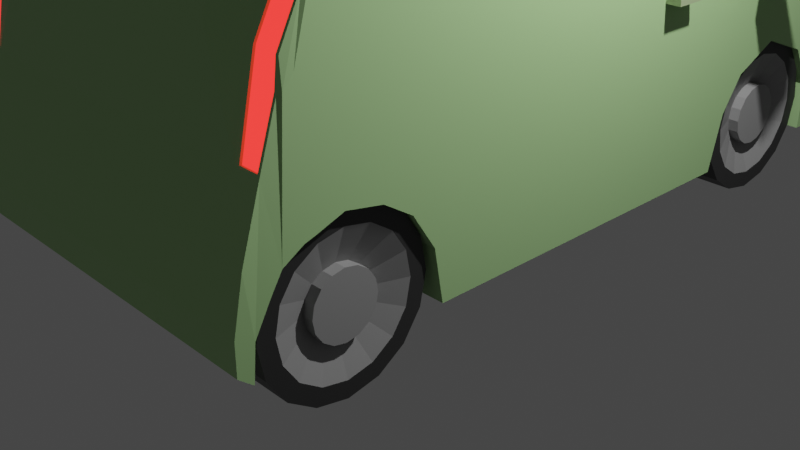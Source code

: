 # Source: Car.blend  (saved by Blender 2.82.7; exported with 4.5.12 LTS)
import bpy
from mathutils import Matrix  # noqa: F401  (used for matrix-valued properties, if any)

bpy.ops.wm.read_factory_settings(use_empty=True)
scene = bpy.context.scene
scene.name = 'Scene'

# ---- collections
col_collection = bpy.data.collections.new('Collection'); scene.collection.children.link(col_collection)

# ---- images (referenced by path relative to the original .blend; pixels are not part of the script)
import os
ASSET_DIR = os.environ.get("B2B_ASSET_DIR", "")  # directory of the original .blend (textures are referenced by path, not embedded)
HERE = os.path.dirname(os.path.abspath(__file__))  # packed textures are extracted next to this script under _unpacked/

def load_image(name, relpath, width, height, colorspace="sRGB"):
    """Load a texture the original file referenced (path relative to the .blend, or extracted next to this script)."""
    p = next((c for c in (os.path.join(HERE, relpath), os.path.join(ASSET_DIR, relpath)) if relpath and os.path.exists(c)), "")
    if p:
        img = bpy.data.images.load(p, check_existing=True)
        img.name = name
    else:  # same state as the original file: an image datablock whose file is absent (Cycles renders it pink)
        img = bpy.data.images.new(name, width, height)
        img.source = "FILE"
        img.filepath = "//" + (relpath or name)
    img.colorspace_settings.name = colorspace
    return img
img_thignitexture_bmp = load_image('ThigniTexture.bmp', 'ThigniTexture.bmp', 1024, 1024, 'sRGB')
img_licenceplate_png = load_image('LicencePlate.png', 'LicencePlate.png', 1024, 1024, 'sRGB')

# ---- materials (node trees are filled in below, after node groups)
mat_material_001 = bpy.data.materials.new('Material.001')
mat_material_001.use_transparent_shadow = False
mat_material_002 = bpy.data.materials.new('Material.002')
mat_material_002.use_transparent_shadow = False
mat_material_003 = bpy.data.materials.new('Material.003')
mat_material_003.use_transparent_shadow = False
mat_material_004 = bpy.data.materials.new('Material.004')
mat_material_004.use_transparent_shadow = False
mat_material_005 = bpy.data.materials.new('Material.005')
mat_material_005.use_transparent_shadow = False
mat_material_006 = bpy.data.materials.new('Material.006')
mat_material_006.use_transparent_shadow = False
mat_material_007 = bpy.data.materials.new('Material.007')
mat_material_007.use_transparent_shadow = False
mat_material_008 = bpy.data.materials.new('Material.008')
mat_material_008.use_transparent_shadow = False
mat_material_009 = bpy.data.materials.new('Material.009')
mat_material_009.use_transparent_shadow = False
mat_material_011 = bpy.data.materials.new('Material.011')
mat_material_011.use_transparent_shadow = False
mat_material_012 = bpy.data.materials.new('Material.012')
mat_material_012.use_transparent_shadow = False
mat_material_010 = bpy.data.materials.new('Material.010')
mat_material_010.use_transparent_shadow = False

# ---- material node trees
mat_material_001.use_nodes = True; mat_material_001.node_tree.nodes.clear()
_N = mat_material_001.node_tree.nodes; _L = mat_material_001.node_tree.links
n0 = _N.new('ShaderNodeOutputMaterial'); n0.name = 'Material Output'; n0.location = (300, 300)
n1 = _N.new('ShaderNodeBsdfPrincipled'); n1.name = 'Principled BSDF'; n1.location = (10, 300)
n1.distribution = 'GGX'
n1.subsurface_method = 'BURLEY'
n1.inputs[0].default_value = (0.402, 0.6514, 0.2874, 1.0)
n1.inputs[3].default_value = 1.45
n1.inputs[27].default_value = (0.0, 0.0, 0.0, 1.0)
n1.inputs[28].default_value = 1.0
_L.new(n1.outputs[0], n0.inputs[0])
n0.is_active_output = True
mat_material_002.use_nodes = True; mat_material_002.node_tree.nodes.clear()
_N = mat_material_002.node_tree.nodes; _L = mat_material_002.node_tree.links
n0 = _N.new('ShaderNodeOutputMaterial'); n0.name = 'Material Output'; n0.location = (300, 300)
n1 = _N.new('ShaderNodeBsdfPrincipled'); n1.name = 'Principled BSDF'; n1.location = (10, 300)
n1.distribution = 'GGX'
n1.subsurface_method = 'BURLEY'
n1.inputs[0].default_value = (0.2389, 0.3408, 0.3506, 1.0)
n1.inputs[2].default_value = 0.15
n1.inputs[3].default_value = 1.45
n1.inputs[27].default_value = (0.05497, 0.05497, 0.05497, 1.0)
n1.inputs[28].default_value = 1.0
_L.new(n1.outputs[0], n0.inputs[0])
n0.is_active_output = True
mat_material_003.use_nodes = True; mat_material_003.node_tree.nodes.clear()
_N = mat_material_003.node_tree.nodes; _L = mat_material_003.node_tree.links
n0 = _N.new('ShaderNodeOutputMaterial'); n0.name = 'Material Output'; n0.location = (300, 300)
n1 = _N.new('ShaderNodeBsdfPrincipled'); n1.name = 'Principled BSDF'; n1.location = (10, 300)
n1.distribution = 'GGX'
n1.subsurface_method = 'BURLEY'
n1.inputs[0].default_value = (0.402, 0.6514, 0.2874, 1.0)
n1.inputs[3].default_value = 1.45
n1.inputs[27].default_value = (0.0, 0.0, 0.0, 1.0)
n1.inputs[28].default_value = 1.0
_L.new(n1.outputs[0], n0.inputs[0])
n0.is_active_output = True
mat_material_004.use_nodes = True; mat_material_004.node_tree.nodes.clear()
_N = mat_material_004.node_tree.nodes; _L = mat_material_004.node_tree.links
n0 = _N.new('ShaderNodeOutputMaterial'); n0.name = 'Material Output'; n0.location = (300, 300)
n1 = _N.new('ShaderNodeEmission'); n1.name = 'Emission'; n1.location = (10, 300)
n1.inputs[0].default_value = (0.559, 0.6879, 1.0, 1.0)
n1.inputs[1].default_value = 5.0
_L.new(n1.outputs[0], n0.inputs[0])
n0.is_active_output = True
mat_material_005.use_nodes = True; mat_material_005.node_tree.nodes.clear()
_N = mat_material_005.node_tree.nodes; _L = mat_material_005.node_tree.links
n0 = _N.new('ShaderNodeOutputMaterial'); n0.name = 'Material Output'; n0.location = (300, 300)
n1 = _N.new('ShaderNodeEmission'); n1.name = 'Emission'; n1.location = (10, 300)
n1.inputs[0].default_value = (1.0, 0.01869, 0.01598, 1.0)
n1.inputs[1].default_value = 3.1
_L.new(n1.outputs[0], n0.inputs[0])
n0.is_active_output = True
mat_material_006.use_nodes = True; mat_material_006.node_tree.nodes.clear()
_N = mat_material_006.node_tree.nodes; _L = mat_material_006.node_tree.links
n0 = _N.new('ShaderNodeOutputMaterial'); n0.name = 'Material Output'; n0.location = (300, 300)
n1 = _N.new('ShaderNodeBsdfPrincipled'); n1.name = 'Principled BSDF'; n1.location = (10, 300)
n1.distribution = 'GGX'
n1.subsurface_method = 'BURLEY'
n1.inputs[0].default_value = (0.185, 0.1845, 0.1845, 1.0)
n1.inputs[3].default_value = 1.45
n1.inputs[27].default_value = (0.0, 0.0, 0.0, 1.0)
n1.inputs[28].default_value = 1.0
_L.new(n1.outputs[0], n0.inputs[0])
n0.is_active_output = True
mat_material_007.use_nodes = True; mat_material_007.node_tree.nodes.clear()
_N = mat_material_007.node_tree.nodes; _L = mat_material_007.node_tree.links
n0 = _N.new('ShaderNodeOutputMaterial'); n0.name = 'Material Output'; n0.location = (300, 300)
n1 = _N.new('ShaderNodeBsdfPrincipled'); n1.name = 'Principled BSDF'; n1.location = (10, 300)
n1.distribution = 'GGX'
n1.subsurface_method = 'BURLEY'
n1.inputs[3].default_value = 1.45
n1.inputs[27].default_value = (0.0, 0.0, 0.0, 1.0)
n1.inputs[28].default_value = 1.0
n2 = _N.new('ShaderNodeTexImage'); n2.name = 'Image Texture'; n2.location = (-280, 280)
n2.image = img_thignitexture_bmp
_L.new(n1.outputs[0], n0.inputs[0])
_L.new(n2.outputs[0], n1.inputs[0])
n0.is_active_output = True
mat_material_008.use_nodes = True; mat_material_008.node_tree.nodes.clear()
_N = mat_material_008.node_tree.nodes; _L = mat_material_008.node_tree.links
n0 = _N.new('ShaderNodeOutputMaterial'); n0.name = 'Material Output'; n0.location = (300, 300)
n1 = _N.new('ShaderNodeBsdfPrincipled'); n1.name = 'Principled BSDF'; n1.location = (10, 300)
n1.distribution = 'GGX'
n1.subsurface_method = 'BURLEY'
n1.inputs[0].default_value = (0.0331, 0.0331, 0.0331, 1.0)
n1.inputs[3].default_value = 1.45
n1.inputs[27].default_value = (0.0, 0.0, 0.0, 1.0)
n1.inputs[28].default_value = 1.0
_L.new(n1.outputs[0], n0.inputs[0])
n0.is_active_output = True
mat_material_009.use_nodes = True; mat_material_009.node_tree.nodes.clear()
_N = mat_material_009.node_tree.nodes; _L = mat_material_009.node_tree.links
n0 = _N.new('ShaderNodeOutputMaterial'); n0.name = 'Material Output'; n0.location = (300, 300)
n1 = _N.new('ShaderNodeBsdfPrincipled'); n1.name = 'Principled BSDF'; n1.location = (10, 300)
n1.distribution = 'GGX'
n1.subsurface_method = 'BURLEY'
n1.inputs[0].default_value = (0.2957, 0.2957, 0.2957, 1.0)
n1.inputs[3].default_value = 1.45
n1.inputs[27].default_value = (0.0, 0.0, 0.0, 1.0)
n1.inputs[28].default_value = 1.0
_L.new(n1.outputs[0], n0.inputs[0])
n0.is_active_output = True
mat_material_011.use_nodes = True; mat_material_011.node_tree.nodes.clear()
_N = mat_material_011.node_tree.nodes; _L = mat_material_011.node_tree.links
n0 = _N.new('ShaderNodeOutputMaterial'); n0.name = 'Material Output'; n0.location = (300, 300)
n1 = _N.new('ShaderNodeBsdfPrincipled'); n1.name = 'Principled BSDF'; n1.location = (10, 300)
n1.distribution = 'GGX'
n1.subsurface_method = 'BURLEY'
n1.inputs[0].default_value = (0.3613, 0.4621, 0.2462, 1.0)
n1.inputs[3].default_value = 1.45
n1.inputs[27].default_value = (0.0, 0.0, 0.0, 1.0)
n1.inputs[28].default_value = 1.0
_L.new(n1.outputs[0], n0.inputs[0])
n0.is_active_output = True
mat_material_012.use_nodes = True; mat_material_012.node_tree.nodes.clear()
_N = mat_material_012.node_tree.nodes; _L = mat_material_012.node_tree.links
n0 = _N.new('ShaderNodeOutputMaterial'); n0.name = 'Material Output'; n0.location = (300, 300)
n1 = _N.new('ShaderNodeBsdfPrincipled'); n1.name = 'Principled BSDF'; n1.location = (10, 300)
n1.distribution = 'GGX'
n1.subsurface_method = 'BURLEY'
n1.inputs[3].default_value = 1.45
n1.inputs[27].default_value = (0.0, 0.0, 0.0, 1.0)
n1.inputs[28].default_value = 1.0
_L.new(n1.outputs[0], n0.inputs[0])
n0.is_active_output = True
mat_material_010.use_nodes = True; mat_material_010.node_tree.nodes.clear()
_N = mat_material_010.node_tree.nodes; _L = mat_material_010.node_tree.links
n0 = _N.new('ShaderNodeOutputMaterial'); n0.name = 'Material Output'; n0.location = (300, 300)
n1 = _N.new('ShaderNodeBsdfPrincipled'); n1.name = 'Principled BSDF'; n1.location = (10, 300)
n1.distribution = 'GGX'
n1.subsurface_method = 'BURLEY'
n1.inputs[3].default_value = 1.45
n1.inputs[27].default_value = (0.0, 0.0, 0.0, 1.0)
n1.inputs[28].default_value = 1.0
n2 = _N.new('ShaderNodeTexImage'); n2.name = 'Image Texture'; n2.location = (-280, 280)
n2.image = img_licenceplate_png
_L.new(n1.outputs[0], n0.inputs[0])
_L.new(n2.outputs[0], n1.inputs[0])
n0.is_active_output = True

# ---- world
world_world = bpy.data.worlds.new('World'); scene.world = world_world
world_world.use_nodes = True; world_world.node_tree.nodes.clear()
_N = world_world.node_tree.nodes; _L = world_world.node_tree.links
n0 = _N.new('ShaderNodeOutputWorld'); n0.name = 'World Output'; n0.location = (300, 300)
n1 = _N.new('ShaderNodeBackground'); n1.name = 'Background'; n1.location = (10, 300)
n1.inputs[0].default_value = (0.05088, 0.05088, 0.05088, 1.0)
_L.new(n1.outputs[0], n0.inputs[0])
n0.is_active_output = True
world_world.color = (0.05088, 0.05088, 0.05088)
world_world.use_sun_shadow = False
world_world.sun_shadow_jitter_overblur = 0.0

# ---- cameras
cam_camera = bpy.data.cameras.new('Camera')
cam_camera.clip_end = 100.0
cam_camera.ortho_scale = 7.314

# ---- lights
light_light = bpy.data.lights.new('Light', 'POINT')
light_light.transmission_factor = 0.0
light_light.energy = 1000.0
light_light.shadow_soft_size = 0.1
light_light.shadow_maximum_resolution = 0.006
light_light.use_absolute_resolution = True

# ---- meshes
me_cube_001 = bpy.data.meshes.new('Cube.001')
me_cube_001.from_pydata([(0.0, -1.4, 0.4327), (0.0, -1.4, 4.433), (0.0, 2.3, 0.4327), (0.0, 2.3, 3.341), (1.3, -1.4, 0.4327), (1.3, -1.4, 4.433), (1.3, 2.4, 0.4327), (-7.451e-09, 3.213, 2.813), (0.0, 3.4, 0.4327), (1.3, 3.4, 0.4327), (1.204, 3.213, 2.812), (0.0, 4.006, 2.193), (0.0, 4.0, 0.4327), (1.3, 4.0, 0.4327), (1.335, 4.024, 2.147), (0.0, 4.4, 1.23), (0.0, 4.4, 0.4351), (1.3, 4.4, 0.4351), (1.3, 4.4, 1.23), (0.0, -2.4, 0.5327), (3.796e-06, -2.421, 4.185), (1.246, -2.421, 4.138), (1.3, -2.4, 0.5327), (0.0, -2.7, 0.5327), (7.451e-09, -2.7, 3.533), (1.3, -2.7, 0.5327), (0.0, -2.8, 0.5327), (-7.451e-09, -2.778, 3.377), (1.252, -2.778, 3.378), (1.3, -2.8, 0.5327), (0.0, -3.0, 0.5327), (0.0, -3.0, 2.933), (1.3, -3.0, 2.933), (1.3, -3.0, 0.5327), (0.0, -3.2, 0.5327), (0.0, -3.1, 2.033), (1.3, -3.1, 2.033), (1.3, -3.2, 0.5327), (0.0, -3.3, 0.5327), (0.0, -3.3, 1.433), (1.3, -3.3, 1.433), (1.3, -3.26, 0.5195), (0.0, -3.4, 0.6327), (0.0, -3.4, 0.9327), (1.3, -3.4, 0.9327), (1.3, -3.4, 0.6327), (0.0, 1.019, 0.4327), (-7.451e-09, 1.1, 4.232), (1.3, 1.019, 0.4327), (1.3, 1.019, 4.292), (0.0, -0.1904, 0.4327), (1.3, -0.1904, 4.462), (0.0, -0.1904, 4.462), (1.3, -0.1904, 0.4327), (1.3, 3.9, 1.391), (1.3, 3.3, 1.613), (1.3, 4.168, 0.4343), (1.3, 4.184, 0.9352), (1.3, 2.542, 1.019), (1.3, 2.784, 1.375), (1.3, -2.671, 1.484), (1.3, -2.971, 1.332), (1.3, -2.4, 1.582), (1.3, -1.404, 0.4331), (1.3, -3.231, 0.8637), (1.3, -2.771, 1.453), (1.3, -3.084, 1.14), (1.3, -1.502, 0.9644), (1.3, -1.737, 1.323), (1.3, -2.034, 1.512), (1.901, 2.309, 3.179), (2.0, 2.4, 0.4327), (2.0, 1.019, 0.4327), (2.0, -0.1995, 4.362), (2.0, -1.3, 4.335), (2.0, -1.4, 0.4327), (1.902, 3.214, 2.707), (1.95, 3.82, 2.144), (2.0, 4.4, 1.23), (2.0, 4.4, 0.4351), (2.0, 4.168, 0.4343), (1.951, -2.326, 4.007), (2.0, -2.598, 3.441), (1.955, -2.709, 3.197), (1.955, -2.902, 2.819), (1.955, -3.096, 2.058), (2.0, -3.231, 0.8637), (2.0, -3.26, 0.5195), (2.0, -3.3, 1.433), (2.0, -3.4, 0.9327), (2.0, -3.4, 0.6327), (2.0, -0.1904, 0.4327), (1.901, 1.101, 4.163), (2.0, 3.9, 1.391), (2.0, 3.3, 1.613), (2.0, 4.184, 0.9352), (2.0, 2.542, 1.019), (2.0, 2.784, 1.375), (2.0, -2.671, 1.484), (2.0, -2.971, 1.332), (2.0, -2.4, 1.582), (2.0, -1.404, 0.4331), (2.0, -2.771, 1.453), (2.0, -3.084, 1.14), (2.0, -1.502, 0.9644), (2.0, -1.737, 1.323), (2.0, -2.034, 1.512), (2.0, -1.2, 2.879), (2.0, -2.898, 2.579), (2.0, -2.7, 2.691), (1.955, -2.928, 2.58), (2.0, 2.301, 2.747), (2.0, -2.4, 2.689), (1.3, 3.46, 2.636), (2.0, 1.02, 2.758), (2.0, -0.1895, 2.769), (2.0, -2.8, 2.692), (0.0, 1.019, 4.292), (0.0, 2.3, 3.341), (0.0, 3.3, 2.763), (1.3, 3.3, 2.763), (1.196, 1.099, 4.232), (2.0, 2.889, 2.742), (2.0, 2.245, 3.081), (2.0, 0.9749, 4.116), (2.0, -0.1904, 4.462), (2.0, -1.4, 4.433), (2.0, 3.3, 2.638), (2.0, 2.3, 3.165), (2.0, 1.019, 4.209), (2.0, -1.4, 2.68), (2.0, 2.3, 2.647), (2.0, 1.019, 2.658), (2.0, -0.1904, 2.669), (-0.0036, 2.354, 3.362), (1.196, 2.354, 3.362), (1.201, 3.185, 2.77), (1.193, 1.072, 4.19), (1.898, 2.281, 3.137), (-0.0036, 1.072, 4.191), (-0.0036, 3.186, 2.772), (1.899, 3.186, 2.665), (1.898, 1.074, 4.121), (1.95, 2.245, 3.081), (1.95, 2.301, 2.747), (1.95, 0.9749, 4.116), (1.95, 1.02, 2.758), (1.95, -0.1995, 4.362), (1.95, -0.1895, 2.769), (1.95, -1.3, 4.335), (1.95, 2.889, 2.742), (1.95, -1.2, 2.879), (1.335, 4.144, 1.847), (-9.313e-10, 4.161, 1.814), (0.0, 4.167, 0.4337), (1.95, 3.947, 1.878), (2.0, 3.8, 2.181), (1.293, 4.006, 2.193), (1.3, 4.167, 1.8), (2.0, 3.967, 1.827), (1.947, 3.774, 2.124), (1.347, 3.975, 2.132), (1.347, 4.1, 1.82), (1.947, 3.901, 1.858), (1.3, 4.23, 1.644), (2.0, 4.085, 1.664), (0.0, 4.23, 1.644), (0.0, 4.23, 0.4341), (1.749, -3.089, 2.055), (1.756, -2.73, 3.221), (1.754, -2.922, 2.847), (1.98, -2.898, 2.818), (1.951, -2.685, 3.271), (1.98, -2.925, 2.58), (1.98, -3.1, 2.033), (1.724, -3.1, 2.033), (1.706, -2.704, 3.294), (1.73, -2.925, 2.849), (1.952, -2.878, 2.811), (1.952, -2.685, 3.19), (1.952, -2.905, 2.573), (1.952, -3.072, 2.05), (1.745, -3.065, 2.048), (1.753, -2.707, 3.214), (1.751, -2.899, 2.84), (0.0, 4.0, 2.207), (1.3, 4.0, 2.207), (0.0, 4.167, 1.8), (1.294, 4.161, 1.814), (1.35, 4.021, 2.152), (1.35, 4.146, 1.84), (1.292, 3.96, 2.174), (1.293, 4.115, 1.795), (-0.001321, 3.959, 2.174), (-0.001321, 4.115, 1.795), (1.334, 3.978, 2.128), (1.334, 4.098, 1.828), (1.3, -2.4, 4.183), (0.0, -2.4, 4.233), (0.0, -2.7, 3.533), (1.3, -2.8, 3.333), (0.0, -2.8, 3.333), (2.0, -2.298, 4.043), (1.951, -2.607, 3.445), (1.98, -2.698, 3.218), (1.732, -2.725, 3.248), (1.245, -2.655, 3.712), (-0.004578, -2.655, 3.712), (1.242, -2.376, 4.117), (1.248, -2.733, 3.357), (1.946, -2.465, 3.624), (-0.004574, -2.375, 4.164), (-0.004578, -2.732, 3.357), (1.946, -2.281, 3.987), (1.946, -2.64, 3.25), (1.701, -2.659, 3.273), (1.265, 3.31, 1.457), (1.265, 3.059, 1.407), (1.265, 2.846, 1.264), (1.265, 2.703, 1.051), (1.265, 2.653, 0.8), (1.265, 2.703, 0.5487), (1.265, 2.846, 0.3356), (1.265, 3.059, 0.1932), (1.265, 3.31, 0.1432), (1.265, 3.561, 0.1932), (1.265, 3.774, 0.3356), (1.265, 3.917, 0.5487), (1.265, 3.967, 0.8), (1.265, 3.917, 1.051), (1.265, 3.774, 1.264), (1.265, 3.561, 1.407), (1.935, 3.059, 1.407), (1.935, 3.31, 1.457), (1.935, 2.846, 1.264), (1.935, 2.703, 1.051), (1.935, 2.653, 0.8), (1.935, 2.703, 0.5487), (1.935, 2.846, 0.3356), (1.935, 3.059, 0.1932), (1.935, 3.31, 0.1432), (1.935, 3.561, 0.1932), (1.935, 3.774, 0.3356), (1.935, 3.917, 0.5487), (1.935, 3.967, 0.8), (1.935, 3.917, 1.051), (1.935, 3.774, 1.264), (1.935, 3.561, 1.407), (1.265, 2.994, 1.562), (1.265, 3.31, 1.625), (1.265, 2.727, 1.383), (1.265, 2.548, 1.116), (1.265, 2.485, 0.8), (1.265, 2.548, 0.4843), (1.265, 2.727, 0.2166), (1.265, 2.994, 0.0378), (1.265, 3.31, -0.025), (1.265, 3.626, 0.0378), (1.265, 3.893, 0.2166), (1.265, 4.072, 0.4843), (1.265, 4.135, 0.8), (1.265, 4.072, 1.116), (1.265, 3.893, 1.383), (1.265, 3.626, 1.562), (1.935, 2.994, 1.562), (1.935, 3.31, 1.625), (1.935, 2.727, 1.383), (1.935, 2.548, 1.116), (1.935, 2.485, 0.8), (1.935, 2.548, 0.4843), (1.935, 2.727, 0.2166), (1.935, 2.994, 0.0378), (1.935, 3.31, -0.025), (1.935, 3.626, 0.0378), (1.935, 3.893, 0.2166), (1.935, 4.072, 0.4843), (1.935, 4.135, 0.8), (1.935, 4.072, 1.116), (1.935, 3.893, 1.383), (1.935, 3.626, 1.562), (1.373, 3.187, 1.097), (1.373, 3.31, 1.122), (1.373, 3.082, 1.028), (1.373, 3.013, 0.9232), (1.373, 2.988, 0.8), (1.373, 3.013, 0.6768), (1.373, 3.082, 0.5724), (1.373, 3.187, 0.5027), (1.373, 3.31, 0.4782), (1.373, 3.433, 0.5027), (1.373, 3.538, 0.5724), (1.373, 3.607, 0.6768), (1.373, 3.632, 0.8), (1.373, 3.607, 0.9232), (1.373, 3.538, 1.028), (1.373, 3.433, 1.097), (1.821, 3.187, 1.097), (1.821, 3.31, 1.122), (1.821, 3.082, 1.028), (1.821, 3.013, 0.9232), (1.821, 2.988, 0.8), (1.821, 3.013, 0.6768), (1.821, 3.082, 0.5724), (1.821, 3.187, 0.5027), (1.821, 3.31, 0.4782), (1.821, 3.433, 0.5027), (1.821, 3.538, 0.5724), (1.821, 3.607, 0.6768), (1.821, 3.632, 0.8), (1.821, 3.607, 0.9232), (1.821, 3.538, 1.028), (1.821, 3.433, 1.097), (1.931, 3.187, 1.097), (1.931, 3.31, 1.122), (1.931, 3.082, 1.028), (1.931, 3.013, 0.9232), (1.931, 2.988, 0.8), (1.931, 3.013, 0.6768), (1.931, 3.082, 0.5724), (1.931, 3.187, 0.5027), (1.931, 3.31, 0.4782), (1.931, 3.433, 0.5027), (1.931, 3.538, 0.5724), (1.931, 3.607, 0.6768), (1.931, 3.632, 0.8), (1.931, 3.607, 0.9232), (1.931, 3.538, 1.028), (1.931, 3.433, 1.097), (1.263, 3.187, 1.097), (1.263, 3.31, 1.122), (1.263, 3.082, 1.028), (1.263, 3.013, 0.9232), (1.263, 2.988, 0.8), (1.263, 3.013, 0.6768), (1.263, 3.082, 0.5724), (1.263, 3.187, 0.5027), (1.263, 3.31, 0.4782), (1.263, 3.433, 0.5027), (1.263, 3.538, 0.5724), (1.263, 3.607, 0.6768), (1.263, 3.632, 0.8), (1.263, 3.607, 0.9232), (1.263, 3.538, 1.028), (1.263, 3.433, 1.097), (1.265, -2.357, 1.422), (1.265, -2.608, 1.372), (1.265, -2.821, 1.23), (1.265, -2.963, 1.017), (1.265, -3.013, 0.7657), (1.265, -2.963, 0.5144), (1.265, -2.821, 0.3013), (1.265, -2.608, 0.1589), (1.265, -2.357, 0.1089), (1.265, -2.105, 0.1589), (1.265, -1.892, 0.3013), (1.265, -1.75, 0.5144), (1.265, -1.7, 0.7657), (1.265, -1.75, 1.017), (1.265, -1.892, 1.23), (1.265, -2.105, 1.372), (1.935, -2.608, 1.372), (1.935, -2.357, 1.422), (1.935, -2.821, 1.23), (1.935, -2.963, 1.017), (1.935, -3.013, 0.7657), (1.935, -2.963, 0.5144), (1.935, -2.821, 0.3013), (1.935, -2.608, 0.1589), (1.935, -2.357, 0.1089), (1.935, -2.105, 0.1589), (1.935, -1.892, 0.3013), (1.935, -1.75, 0.5144), (1.935, -1.7, 0.7657), (1.935, -1.75, 1.017), (1.935, -1.892, 1.23), (1.935, -2.105, 1.372), (1.265, -2.672, 1.528), (1.265, -2.357, 1.591), (1.265, -2.94, 1.349), (1.265, -3.119, 1.081), (1.265, -3.182, 0.7657), (1.265, -3.119, 0.45), (1.265, -2.94, 0.1823), (1.265, -2.672, 0.003508), (1.265, -2.357, -0.05929), (1.265, -2.041, 0.003508), (1.265, -1.773, 0.1823), (1.265, -1.594, 0.45), (1.265, -1.532, 0.7657), (1.265, -1.594, 1.081), (1.265, -1.773, 1.349), (1.265, -2.041, 1.528), (1.935, -2.672, 1.528), (1.935, -2.357, 1.591), (1.935, -2.94, 1.349), (1.935, -3.119, 1.081), (1.935, -3.182, 0.7657), (1.935, -3.119, 0.45), (1.935, -2.94, 0.1823), (1.935, -2.672, 0.003508), (1.935, -2.357, -0.05929), (1.935, -2.041, 0.003508), (1.935, -1.773, 0.1823), (1.935, -1.594, 0.45), (1.935, -1.532, 0.7657), (1.935, -1.594, 1.081), (1.935, -1.773, 1.349), (1.935, -2.041, 1.528), (1.373, -2.48, 1.063), (1.373, -2.357, 1.088), (1.373, -2.584, 0.9933), (1.373, -2.654, 0.8889), (1.373, -2.678, 0.7657), (1.373, -2.654, 0.6426), (1.373, -2.584, 0.5382), (1.373, -2.48, 0.4684), (1.373, -2.357, 0.4439), (1.373, -2.233, 0.4684), (1.373, -2.129, 0.5381), (1.373, -2.059, 0.6426), (1.373, -2.035, 0.7657), (1.373, -2.059, 0.8889), (1.373, -2.129, 0.9933), (1.373, -2.233, 1.063), (1.821, -2.48, 1.063), (1.821, -2.357, 1.088), (1.821, -2.584, 0.9933), (1.821, -2.654, 0.8889), (1.821, -2.678, 0.7657), (1.821, -2.654, 0.6426), (1.821, -2.584, 0.5382), (1.821, -2.48, 0.4684), (1.821, -2.357, 0.4439), (1.821, -2.233, 0.4684), (1.821, -2.129, 0.5381), (1.821, -2.059, 0.6426), (1.821, -2.035, 0.7657), (1.821, -2.059, 0.8889), (1.821, -2.129, 0.9933), (1.821, -2.233, 1.063), (1.931, -2.48, 1.063), (1.931, -2.357, 1.088), (1.931, -2.584, 0.9933), (1.931, -2.654, 0.8889), (1.931, -2.678, 0.7657), (1.931, -2.654, 0.6426), (1.931, -2.584, 0.5382), (1.931, -2.48, 0.4684), (1.931, -2.357, 0.4439), (1.931, -2.233, 0.4684), (1.931, -2.129, 0.5381), (1.931, -2.059, 0.6426), (1.931, -2.035, 0.7657), (1.931, -2.059, 0.8889), (1.931, -2.129, 0.9933), (1.931, -2.233, 1.063), (1.263, -2.48, 1.063), (1.263, -2.357, 1.088), (1.263, -2.584, 0.9933), (1.263, -2.654, 0.8889), (1.263, -2.678, 0.7657), (1.263, -2.654, 0.6426), (1.263, -2.584, 0.5382), (1.263, -2.48, 0.4684), (1.263, -2.357, 0.4439), (1.263, -2.233, 0.4684), (1.263, -2.129, 0.5381), (1.263, -2.059, 0.6426), (1.263, -2.035, 0.7657), (1.263, -2.059, 0.8889), (1.263, -2.129, 0.9933), (1.263, -2.233, 1.063), (2.0, 1.02, 2.758), (1.95, 1.02, 2.758), (2.0, 0.9749, 4.116), (1.95, 0.9749, 4.116), (2.0, -0.1995, 4.362), (2.0, -0.1895, 2.769), (1.95, -0.1995, 4.362), (1.95, -0.1895, 2.769), (1.915, 1.315, 2.364), (1.915, 1.315, 2.484), (1.915, 1.435, 2.364), (1.915, 1.435, 2.484), (2.155, 1.315, 2.364), (2.155, 1.315, 2.424), (2.155, 1.435, 2.364), (2.155, 1.435, 2.484), (2.035, 1.435, 2.364), (2.035, 1.435, 2.484), (2.035, 1.315, 2.364), (2.035, 1.315, 2.484), (2.035, 1.675, 2.424), (2.155, 1.675, 2.424), (2.155, 1.675, 2.364), (2.035, 1.675, 2.364), (2.251, 2.831, 2.589), (2.225, 2.799, 2.723), (2.276, 2.92, 2.589), (2.26, 2.94, 2.726), (1.96, 2.98, 2.666), (1.976, 2.959, 2.529), (1.926, 2.839, 2.662), (1.952, 2.87, 2.528), (2.406, 2.97, 2.564), (2.301, 2.653, 2.481), (2.235, 2.733, 2.761), (2.375, 2.995, 2.774), (2.696, 2.911, 2.614), (2.719, 2.582, 2.6), (2.653, 2.662, 2.88), (2.665, 2.935, 2.825), (2.28, 2.65, 2.445), (2.2, 2.746, 2.781), (2.754, 2.569, 2.58), (2.675, 2.665, 2.916), (2.307, 2.677, 2.476), (2.241, 2.757, 2.755), (2.724, 2.606, 2.595), (2.658, 2.686, 2.874)], [(3, 118), (199, 24)], [(200, 32, 177, 205), (63, 4, 75, 101), (0, 4, 63, 22, 19), (50, 53, 4, 0), (51, 52, 1, 5), (186, 113, 127, 156), (6, 2, 8, 9), (70, 76, 141, 138), (166, 164, 18, 15), (9, 8, 12, 13), (119, 120, 113, 186, 185), (16, 15, 18, 17), (167, 166, 15, 16), (65, 60, 98, 102), (13, 12, 154, 167, 16, 17, 56), (5, 1, 198, 197), (45, 41, 87, 90), (23, 25, 29, 26), (22, 62, 60, 25), (19, 22, 25, 23), (26, 29, 33, 30), (81, 21, 208, 213), (25, 60, 65, 29), (32, 31, 35, 36), (201, 26, 30, 31), (200, 201, 31, 32), (29, 65, 61, 33), (34, 37, 41, 38), (33, 61, 66, 37), (30, 33, 37, 34), (31, 30, 34, 35), (39, 38, 42, 43), (35, 34, 38, 39), (36, 35, 39, 40), (37, 66, 64, 41), (45, 44, 43, 42), (40, 39, 43, 44), (66, 61, 99, 103), (38, 41, 45, 42), (76, 10, 136, 141), (2, 6, 48, 46), (41, 64, 86, 87), (50, 52, 117, 46), (0, 1, 52, 50), (49, 117, 52, 51), (46, 48, 53, 50), (40, 44, 89, 88), (73, 74, 149, 147), (56, 57, 54, 13), (54, 55, 9, 13), (55, 59, 58, 6, 9), (64, 66, 103, 86), (4, 53, 91, 75), (63, 67, 68, 69, 62, 22), (28, 176, 215, 209), (59, 55, 94, 97), (62, 69, 106, 100), (91, 133, 130, 75), (127, 94, 93, 156), (156, 93, 95, 80, 79, 78, 165, 159), (75, 130, 112, 100, 106, 105, 104, 101), (87, 86, 88, 89, 90), (71, 131, 132, 72), (72, 132, 133, 91), (99, 102, 116, 108), (98, 100, 112, 109), (86, 103, 174, 88), (103, 99, 108, 173, 174), (102, 98, 109, 116), (53, 48, 72, 91), (10, 7, 140, 136), (36, 40, 88, 174, 175), (5, 197, 202, 126), (61, 65, 102, 99), (47, 121, 137, 139), (54, 57, 95, 93), (17, 18, 78, 79), (60, 62, 100, 98), (44, 45, 90, 89), (57, 56, 80, 95), (155, 190, 162, 163), (67, 63, 101, 104), (21, 20, 211, 208), (55, 54, 93, 94), (32, 36, 175, 177), (68, 67, 104, 105), (6, 58, 96, 71), (48, 6, 71, 72), (49, 51, 125, 129), (69, 68, 105, 106), (58, 59, 97, 96), (51, 5, 126, 125), (56, 17, 79, 80), (127, 131, 71, 96, 97, 94), (145, 124, 474, 475), (112, 130, 126, 202), (173, 108, 171), (146, 148, 479, 473), (108, 116, 204, 171), (127, 113, 120), (116, 109, 82, 204), (109, 112, 202, 82), (123, 124, 145, 143), (7, 10, 120, 119), (121, 47, 117, 49), (76, 70, 128, 127), (70, 92, 129, 128), (10, 76, 127, 120), (92, 121, 49, 129), (74, 73, 125, 126), (123, 122, 127, 128), (124, 123, 128, 129), (73, 124, 129, 125), (107, 74, 126, 130), (122, 111, 131, 127), (114, 115, 133, 132), (115, 107, 130, 133), (111, 114, 132, 131), (134, 135, 136, 140), (135, 134, 139, 137), (135, 137, 142, 138), (136, 135, 138, 141), (121, 92, 142, 137), (92, 70, 138, 142), (143, 144, 150), (148, 146, 145, 147), (151, 148, 147, 149), (146, 144, 143, 145), (107, 115, 148, 151), (74, 107, 151, 149), (122, 123, 143, 150), (114, 111, 144, 146), (111, 122, 150, 144), (164, 158, 159, 165), (14, 152, 196, 195), (77, 189, 186, 156), (152, 188, 192, 196), (155, 77, 156, 159), (190, 155, 159, 158), (162, 161, 160, 163), (190, 189, 161, 162), (77, 155, 163, 160), (189, 77, 160, 161), (18, 164, 165, 78), (154, 187, 166, 167), (187, 158, 164, 166), (169, 170, 184, 183), (83, 84, 171, 204), (84, 110, 173, 171), (110, 85, 174, 173), (85, 168, 175, 174), (169, 83, 204, 205), (170, 169, 205, 177), (168, 170, 177, 175), (179, 183, 184, 182, 181, 180, 178), (168, 85, 181, 182), (110, 84, 178, 180), (170, 168, 182, 184), (83, 169, 183, 179), (85, 110, 180, 181), (84, 83, 179, 178), (157, 11, 185, 186), (153, 188, 158, 187), (152, 14, 189, 190), (14, 157, 186, 189), (188, 152, 190, 158), (193, 191, 192, 194), (195, 196, 192, 191), (157, 14, 195, 191), (188, 153, 194, 192), (11, 157, 191, 193), (20, 21, 197, 198), (28, 27, 201, 200), (21, 81, 202, 197), (81, 203, 82, 202), (203, 172, 204, 82), (176, 28, 200, 205), (172, 176, 205, 204), (208, 211, 207, 206), (206, 207, 212, 209), (208, 206, 210, 213), (206, 209, 215, 214, 210), (176, 172, 214, 215), (203, 81, 213, 210), (27, 28, 209, 212), (172, 203, 210, 214), (220, 219, 283, 284), (233, 232, 296, 297), (255, 256, 272, 271), (249, 248, 264, 265), (263, 249, 265, 279), (256, 257, 273, 272), (248, 250, 266, 264), (257, 258, 274, 273), (250, 251, 267, 266), (258, 259, 275, 274), (251, 252, 268, 267), (259, 260, 276, 275), (252, 253, 269, 268), (260, 261, 277, 276), (253, 254, 270, 269), (261, 262, 278, 277), (254, 255, 271, 270), (262, 263, 279, 278), (216, 217, 248, 249), (217, 218, 250, 248), (218, 219, 251, 250), (219, 220, 252, 251), (220, 221, 253, 252), (221, 222, 254, 253), (222, 223, 255, 254), (223, 224, 256, 255), (224, 225, 257, 256), (225, 226, 258, 257), (226, 227, 259, 258), (227, 228, 260, 259), (228, 229, 261, 260), (229, 230, 262, 261), (230, 231, 263, 262), (231, 216, 249, 263), (232, 233, 265, 264), (234, 232, 264, 266), (235, 234, 266, 267), (236, 235, 267, 268), (237, 236, 268, 269), (238, 237, 269, 270), (239, 238, 270, 271), (240, 239, 271, 272), (241, 240, 272, 273), (242, 241, 273, 274), (243, 242, 274, 275), (244, 243, 275, 276), (245, 244, 276, 277), (246, 245, 277, 278), (247, 246, 278, 279), (233, 247, 279, 265), (287, 286, 334, 335), (308, 309, 325, 324), (246, 247, 311, 310), (232, 234, 298, 296), (221, 220, 284, 285), (247, 233, 297, 311), (234, 235, 299, 298), (222, 221, 285, 286), (235, 236, 300, 299), (223, 222, 286, 287), (236, 237, 301, 300), (224, 223, 287, 288), (237, 238, 302, 301), (225, 224, 288, 289), (238, 239, 303, 302), (226, 225, 289, 290), (239, 240, 304, 303), (227, 226, 290, 291), (240, 241, 305, 304), (228, 227, 291, 292), (241, 242, 306, 305), (229, 228, 292, 293), (242, 243, 307, 306), (230, 229, 293, 294), (217, 216, 281, 280), (243, 244, 308, 307), (231, 230, 294, 295), (218, 217, 280, 282), (244, 245, 309, 308), (216, 231, 295, 281), (219, 218, 282, 283), (245, 246, 310, 309), (312, 314, 315, 316, 317, 318, 319, 320, 321, 322, 323, 324, 325, 326, 327, 313), (301, 302, 318, 317), (309, 310, 326, 325), (302, 303, 319, 318), (310, 311, 327, 326), (303, 304, 320, 319), (297, 296, 312, 313), (311, 297, 313, 327), (304, 305, 321, 320), (296, 298, 314, 312), (305, 306, 322, 321), (298, 299, 315, 314), (306, 307, 323, 322), (299, 300, 316, 315), (307, 308, 324, 323), (300, 301, 317, 316), (328, 329, 343, 342, 341, 340, 339, 338, 337, 336, 335, 334, 333, 332, 331, 330), (295, 294, 342, 343), (288, 287, 335, 336), (280, 281, 329, 328), (281, 295, 343, 329), (289, 288, 336, 337), (282, 280, 328, 330), (290, 289, 337, 338), (283, 282, 330, 331), (291, 290, 338, 339), (284, 283, 331, 332), (292, 291, 339, 340), (285, 284, 332, 333), (293, 292, 340, 341), (286, 285, 333, 334), (294, 293, 341, 342), (348, 347, 411, 412), (361, 360, 424, 425), (383, 384, 400, 399), (377, 376, 392, 393), (391, 377, 393, 407), (384, 385, 401, 400), (376, 378, 394, 392), (385, 386, 402, 401), (378, 379, 395, 394), (386, 387, 403, 402), (379, 380, 396, 395), (387, 388, 404, 403), (380, 381, 397, 396), (388, 389, 405, 404), (381, 382, 398, 397), (389, 390, 406, 405), (382, 383, 399, 398), (390, 391, 407, 406), (344, 345, 376, 377), (345, 346, 378, 376), (346, 347, 379, 378), (347, 348, 380, 379), (348, 349, 381, 380), (349, 350, 382, 381), (350, 351, 383, 382), (351, 352, 384, 383), (352, 353, 385, 384), (353, 354, 386, 385), (354, 355, 387, 386), (355, 356, 388, 387), (356, 357, 389, 388), (357, 358, 390, 389), (358, 359, 391, 390), (359, 344, 377, 391), (360, 361, 393, 392), (362, 360, 392, 394), (363, 362, 394, 395), (364, 363, 395, 396), (365, 364, 396, 397), (366, 365, 397, 398), (367, 366, 398, 399), (368, 367, 399, 400), (369, 368, 400, 401), (370, 369, 401, 402), (371, 370, 402, 403), (372, 371, 403, 404), (373, 372, 404, 405), (374, 373, 405, 406), (375, 374, 406, 407), (361, 375, 407, 393), (415, 414, 462, 463), (436, 437, 453, 452), (374, 375, 439, 438), (360, 362, 426, 424), (349, 348, 412, 413), (375, 361, 425, 439), (362, 363, 427, 426), (350, 349, 413, 414), (363, 364, 428, 427), (351, 350, 414, 415), (364, 365, 429, 428), (352, 351, 415, 416), (365, 366, 430, 429), (353, 352, 416, 417), (366, 367, 431, 430), (354, 353, 417, 418), (367, 368, 432, 431), (355, 354, 418, 419), (368, 369, 433, 432), (356, 355, 419, 420), (369, 370, 434, 433), (357, 356, 420, 421), (370, 371, 435, 434), (358, 357, 421, 422), (345, 344, 409, 408), (371, 372, 436, 435), (359, 358, 422, 423), (346, 345, 408, 410), (372, 373, 437, 436), (344, 359, 423, 409), (347, 346, 410, 411), (373, 374, 438, 437), (440, 442, 443, 444, 445, 446, 447, 448, 449, 450, 451, 452, 453, 454, 455, 441), (429, 430, 446, 445), (437, 438, 454, 453), (430, 431, 447, 446), (438, 439, 455, 454), (431, 432, 448, 447), (425, 424, 440, 441), (439, 425, 441, 455), (432, 433, 449, 448), (424, 426, 442, 440), (433, 434, 450, 449), (426, 427, 443, 442), (434, 435, 451, 450), (427, 428, 444, 443), (435, 436, 452, 451), (428, 429, 445, 444), (456, 457, 471, 470, 469, 468, 467, 466, 465, 464, 463, 462, 461, 460, 459, 458), (423, 422, 470, 471), (416, 415, 463, 464), (408, 409, 457, 456), (409, 423, 471, 457), (417, 416, 464, 465), (410, 408, 456, 458), (418, 417, 465, 466), (411, 410, 458, 459), (419, 418, 466, 467), (412, 411, 459, 460), (420, 419, 467, 468), (413, 412, 460, 461), (421, 420, 468, 469), (414, 413, 461, 462), (422, 421, 469, 470), (474, 476, 478, 475), (477, 472, 473, 479), (114, 146, 473, 472), (124, 73, 476, 474), (148, 115, 477, 479), (147, 145, 475, 478), (115, 114, 472, 477), (73, 147, 478, 476), (480, 481, 483, 482), (488, 489, 492, 495), (486, 487, 485, 484), (490, 491, 481, 480), (488, 486, 484, 490), (489, 483, 481, 491), (487, 489, 491, 485), (482, 488, 490, 480), (484, 485, 491, 490), (482, 483, 489, 488), (495, 492, 493, 494), (487, 486, 494, 493), (489, 487, 493, 492), (486, 488, 495, 494), (502, 500, 499, 497), (501, 503, 496, 498), (500, 501, 498, 499), (503, 502, 497, 496), (499, 498, 504, 507), (503, 501, 500, 502), (507, 504, 508, 511), (496, 497, 513, 512), (497, 499, 507, 513), (498, 496, 512, 504), (514, 515, 511, 508), (506, 510, 519, 517), (513, 507, 511, 515), (504, 512, 514, 508), (506, 505, 512, 513), (509, 510, 515, 514), (510, 506, 513, 515), (505, 509, 514, 512), (516, 517, 519, 518), (505, 506, 517, 516), (509, 505, 516, 518), (510, 509, 518, 519)])
me_cube_001.polygons.foreach_set('material_index', [0, 0, 0, 0, 0, 0, 0, 2, 0, 0, 0, 0, 0, 0, 0, 0, 0, 0, 0, 0, 0, 0, 0, 0, 0, 0, 0, 0, 0, 0, 0, 0, 0, 0, 0, 0, 0, 0, 0, 2, 0, 0, 0, 0, 0, 0, 0, 2, 0, 0, 0, 0, 0, 0, 0, 0, 0, 0, 0, 0, 0, 0, 0, 0, 0, 0, 0, 0, 0, 0, 2, 0, 0, 0, 2, 0, 0, 0, 0, 0, 0, 0, 0, 0, 0, 0, 0, 0, 0, 0, 0, 0, 0, 0, 2, 0, 0, 1, 0, 0, 0, 0, 2, 2, 2, 2, 2, 2, 2, 2, 2, 2, 2, 2, 0, 0, 0, 0, 1, 1, 1, 1, 2, 2, 1, 1, 1, 1, 0, 2, 2, 0, 0, 0, 5, 0, 5, 0, 0, 3, 0, 0, 0, 0, 0, 0, 0, 0, 0, 0, 0, 0, 0, 0, 4, 0, 0, 0, 0, 0, 0, 5, 5, 5, 5, 5, 6, 6, 5, 5, 5, 0, 0, 0, 0, 0, 0, 0, 1, 1, 1, 1, 0, 0, 0, 0, 8, 8, 7, 7, 7, 7, 7, 7, 7, 7, 7, 7, 7, 7, 7, 7, 7, 7, 7, 7, 7, 7, 7, 7, 7, 7, 7, 7, 7, 7, 7, 7, 7, 7, 7, 7, 7, 7, 7, 7, 7, 7, 7, 7, 7, 7, 7, 7, 7, 7, 8, 8, 8, 8, 8, 8, 8, 8, 8, 8, 8, 8, 8, 8, 8, 8, 8, 8, 8, 8, 8, 8, 8, 8, 8, 8, 8, 8, 8, 8, 8, 8, 8, 8, 8, 8, 8, 8, 8, 8, 8, 8, 8, 8, 8, 8, 8, 8, 8, 8, 8, 8, 8, 8, 8, 8, 8, 8, 8, 8, 8, 8, 8, 8, 8, 8, 7, 7, 7, 7, 7, 7, 7, 7, 7, 7, 7, 7, 7, 7, 7, 7, 7, 7, 7, 7, 7, 7, 7, 7, 7, 7, 7, 7, 7, 7, 7, 7, 7, 7, 7, 7, 7, 7, 7, 7, 7, 7, 7, 7, 7, 7, 7, 7, 8, 8, 8, 8, 8, 8, 8, 8, 8, 8, 8, 8, 8, 8, 8, 8, 8, 8, 8, 8, 8, 8, 8, 8, 8, 8, 8, 8, 8, 8, 8, 8, 8, 8, 8, 8, 8, 8, 8, 8, 8, 8, 8, 8, 8, 8, 8, 8, 8, 8, 8, 8, 8, 8, 8, 8, 8, 8, 8, 8, 8, 8, 8, 8, 2, 0, 0, 2, 0, 1, 0, 2, 9, 9, 9, 9, 9, 9, 9, 9, 9, 9, 9, 9, 9, 9, 0, 0, 0, 0, 0, 0, 0, 0, 0, 0, 0, 0, 0, 0, 0, 0, 0, 0, 10, 0, 0, 0])
_uv = me_cube_001.uv_layers.new(name='UVMap')
_uv.uv.foreach_set('vector', [0.625, 0.75, 0.625, 0.75, 0.625, 0.75, 0.625, 0.75, 0.375, 0.75, 0.375, 0.75, 0.375, 0.75, 0.375, 0.75, 0.125, 0.75, 0.375, 0.75, 0.375, 0.75, 0.375, 0.75, 0.125, 0.75, 0.125, 0.6683, 0.375, 0.6683, 0.375, 0.75, 0.125, 0.75, 0.625, 0.6683, 0.875, 0.6683, 0.875, 0.75, 0.625, 0.75, 0.625, 0.5, 0.625, 0.5, 0.625, 0.5, 0.625, 0.5, 0.375, 0.5, 0.125, 0.5, 0.125, 0.5, 0.375, 0.5, 0.625, 0.4993, 0.625, 0.5, 0.625, 0.5, 0.625, 0.4993, 0.875, 0.5, 0.625, 0.5, 0.625, 0.5, 0.875, 0.5, 0.375, 0.5, 0.125, 0.5, 0.125, 0.5, 0.375, 0.5, 0.875, 0.5, 0.625, 0.5, 0.625, 0.5, 0.625, 0.5, 0.875, 0.5, 0.375, 0.25, 0.625, 0.25, 0.625, 0.5, 0.375, 0.5, 0.375, 0.25, 0.625, 0.25, 0.625, 0.25, 0.375, 0.25, 0.4616, 0.75, 0.4584, 0.75, 0.4584, 0.75, 0.4616, 0.75, 0.375, 0.5, 0.125, 0.5, 0.125, 0.5, 0.125, 0.5, 0.125, 0.5, 0.375, 0.5, 0.375, 0.5, 0.625, 0.75, 0.875, 0.75, 0.875, 0.75, 0.625, 0.75, 0.375, 0.75, 0.375, 0.75, 0.375, 0.75, 0.375, 0.75, 0.125, 0.75, 0.375, 0.75, 0.375, 0.75, 0.125, 0.75, 0.375, 0.75, 0.4459, 0.75, 0.4584, 0.75, 0.375, 0.75, 0.125, 0.75, 0.375, 0.75, 0.375, 0.75, 0.125, 0.75, 0.125, 0.75, 0.375, 0.75, 0.375, 0.75, 0.125, 0.75, 0.625, 0.75, 0.625, 0.75, 0.625, 0.75, 0.625, 0.75, 0.375, 0.75, 0.4584, 0.75, 0.4616, 0.75, 0.375, 0.75, 0.625, 0.75, 0.875, 0.75, 0.875, 0.75, 0.625, 0.75, 0.625, 0.0, 0.375, 0.0, 0.375, 0.0, 0.625, 0.0, 0.625, 0.75, 0.875, 0.75, 0.875, 0.75, 0.625, 0.75, 0.375, 0.75, 0.4616, 0.75, 0.4635, 0.75, 0.375, 0.75, 0.125, 0.75, 0.375, 0.75, 0.375, 0.75, 0.125, 0.75, 0.375, 0.75, 0.4635, 0.75, 0.4933, 0.75, 0.375, 0.75, 0.125, 0.75, 0.375, 0.75, 0.375, 0.75, 0.125, 0.75, 0.625, 0.0, 0.375, 0.0, 0.375, 0.0, 0.625, 0.0, 0.625, 0.0, 0.375, 0.0, 0.375, 0.0, 0.625, 0.0, 0.625, 0.0, 0.375, 0.0, 0.375, 0.0, 0.625, 0.0, 0.625, 0.75, 0.875, 0.75, 0.875, 0.75, 0.625, 0.75, 0.375, 0.75, 0.4933, 0.75, 0.4955, 0.75, 0.375, 0.75, 0.375, 0.75, 0.625, 0.75, 0.625, 1.0, 0.375, 1.0, 0.625, 0.75, 0.875, 0.75, 0.875, 0.75, 0.625, 0.75, 0.4933, 0.75, 0.4635, 0.75, 0.4635, 0.75, 0.4933, 0.75, 0.125, 0.75, 0.375, 0.75, 0.375, 0.75, 0.125, 0.75, 0.625, 0.5, 0.625, 0.5, 0.625, 0.5, 0.625, 0.5, 0.125, 0.5, 0.375, 0.5, 0.375, 0.5865, 0.125, 0.5865, 0.375, 0.75, 0.4955, 0.75, 0.4955, 0.75, 0.375, 0.75, 0.375, 0.08173, 0.625, 0.08173, 0.625, 0.1635, 0.375, 0.1635, 0.375, 0.0, 0.625, 0.0, 0.625, 0.08173, 0.375, 0.08173, 0.625, 0.5865, 0.875, 0.5865, 0.875, 0.6683, 0.625, 0.6683, 0.125, 0.5865, 0.375, 0.5865, 0.375, 0.6683, 0.125, 0.6683, 0.625, 0.75, 0.625, 0.75, 0.625, 0.75, 0.625, 0.75, 0.6187, 0.6689, 0.6188, 0.7432, 0.6188, 0.7432, 0.6187, 0.6689, 0.375, 0.5, 0.5056, 0.5, 0.51, 0.5, 0.375, 0.5, 0.51, 0.5, 0.5072, 0.5, 0.375, 0.5, 0.375, 0.5, 0.5072, 0.5, 0.4667, 0.5, 0.4189, 0.5, 0.375, 0.5, 0.375, 0.5, 0.4955, 0.75, 0.4933, 0.75, 0.4933, 0.75, 0.4955, 0.75, 0.375, 0.75, 0.375, 0.6683, 0.375, 0.6683, 0.375, 0.75, 0.375, 0.75, 0.4079, 0.75, 0.4299, 0.75, 0.4416, 0.75, 0.4459, 0.75, 0.375, 0.75, 0.625, 0.75, 0.625, 0.75, 0.625, 0.75, 0.625, 0.75, 0.4667, 0.5, 0.5072, 0.5, 0.5072, 0.5, 0.4667, 0.5, 0.4459, 0.75, 0.4416, 0.75, 0.4416, 0.75, 0.4459, 0.75, 0.375, 0.6683, 0.5137, 0.6683, 0.5154, 0.75, 0.375, 0.75, 0.625, 0.5, 0.5072, 0.5, 0.51, 0.5, 0.625, 0.5, 0.625, 0.5, 0.51, 0.5, 0.5056, 0.5, 0.375, 0.5, 0.375, 0.5, 0.625, 0.5, 0.625, 0.5, 0.625, 0.5, 0.375, 0.75, 0.5154, 0.75, 0.5207, 0.75, 0.4459, 0.75, 0.4416, 0.75, 0.4299, 0.75, 0.4079, 0.75, 0.375, 0.75, 0.375, 0.75, 0.4955, 0.75, 0.625, 0.75, 0.625, 0.75, 0.375, 0.75, 0.375, 0.5, 0.5776, 0.5, 0.5223, 0.5865, 0.375, 0.5865, 0.375, 0.5865, 0.5223, 0.5865, 0.5137, 0.6683, 0.375, 0.6683, 0.4635, 0.75, 0.4616, 0.75, 0.5678, 0.75, 0.6002, 0.75, 0.4584, 0.75, 0.4459, 0.75, 0.5207, 0.75, 0.5549, 0.75, 0.4955, 0.75, 0.4933, 0.75, 0.625, 0.75, 0.625, 0.75, 0.4933, 0.75, 0.4635, 0.75, 0.6002, 0.75, 0.625, 0.75, 0.625, 0.75, 0.4616, 0.75, 0.4584, 0.75, 0.5549, 0.75, 0.5678, 0.75, 0.375, 0.6683, 0.375, 0.5865, 0.375, 0.5865, 0.375, 0.6683, 0.625, 0.5, 0.8558, 0.5, 0.8558, 0.5, 0.625, 0.5, 0.625, 0.75, 0.625, 0.75, 0.625, 0.75, 0.625, 0.75, 0.625, 0.75, 0.625, 0.75, 0.625, 0.75, 0.625, 0.75, 0.625, 0.75, 0.4635, 0.75, 0.4616, 0.75, 0.4616, 0.75, 0.4635, 0.75, 0.8558, 0.5811, 0.625, 0.5811, 0.625, 0.5811, 0.8558, 0.5811, 0.51, 0.5, 0.5056, 0.5, 0.5056, 0.5, 0.51, 0.5, 0.375, 0.5, 0.625, 0.5, 0.625, 0.5, 0.375, 0.5, 0.4584, 0.75, 0.4459, 0.75, 0.4459, 0.75, 0.4584, 0.75, 0.625, 0.75, 0.375, 0.75, 0.375, 0.75, 0.625, 0.75, 0.5056, 0.5, 0.375, 0.5, 0.375, 0.5, 0.5056, 0.5, 0.625, 0.5, 0.625, 0.5, 0.625, 0.5, 0.625, 0.5, 0.4079, 0.75, 0.375, 0.75, 0.375, 0.75, 0.4079, 0.75, 0.625, 0.75, 0.8654, 0.75, 0.8654, 0.75, 0.625, 0.75, 0.5072, 0.5, 0.51, 0.5, 0.51, 0.5, 0.5072, 0.5, 0.625, 0.75, 0.625, 0.75, 0.625, 0.75, 0.625, 0.75, 0.4299, 0.75, 0.4079, 0.75, 0.4079, 0.75, 0.4299, 0.75, 0.375, 0.5, 0.4189, 0.5, 0.4189, 0.5, 0.375, 0.5, 0.375, 0.5865, 0.375, 0.5, 0.375, 0.5, 0.375, 0.5865, 0.625, 0.5865, 0.625, 0.6683, 0.625, 0.6683, 0.625, 0.5865, 0.4416, 0.75, 0.4299, 0.75, 0.4299, 0.75, 0.4416, 0.75, 0.4189, 0.5, 0.4667, 0.5, 0.4667, 0.5, 0.4189, 0.5, 0.625, 0.6683, 0.625, 0.75, 0.625, 0.75, 0.625, 0.6683, 0.375, 0.5, 0.375, 0.5, 0.375, 0.5, 0.375, 0.5, 0.625, 0.5, 0.5776, 0.5, 0.375, 0.5, 0.4189, 0.5, 0.4667, 0.5, 0.5072, 0.5, 0.6183, 0.5895, 0.6183, 0.5895, 0.6183, 0.5895, 0.6183, 0.5895, 0.5207, 0.75, 0.5154, 0.75, 0.625, 0.75, 0.625, 0.75, 0.625, 0.75, 0.6002, 0.75, 0.625, 0.75, 0.529, 0.5865, 0.5199, 0.6682, 0.5199, 0.6682, 0.529, 0.5865, 0.6002, 0.75, 0.5678, 0.75, 0.625, 0.75, 0.625, 0.75, 0.625, 0.5, 0.625, 0.5, 0.625, 0.5, 0.5678, 0.75, 0.5549, 0.75, 0.625, 0.75, 0.625, 0.75, 0.5549, 0.75, 0.5207, 0.75, 0.625, 0.75, 0.625, 0.75, 0.6141, 0.5037, 0.6183, 0.5895, 0.6183, 0.5895, 0.6141, 0.5037, 0.8558, 0.5, 0.625, 0.5, 0.625, 0.5, 0.875, 0.5, 0.625, 0.5811, 0.8558, 0.5811, 0.875, 0.5865, 0.625, 0.5865, 0.625, 0.5, 0.625, 0.4993, 0.625, 0.5, 0.625, 0.5, 0.625, 0.4993, 0.625, 0.5812, 0.625, 0.5865, 0.625, 0.5, 0.625, 0.5, 0.625, 0.5, 0.625, 0.5, 0.625, 0.5, 0.625, 0.5812, 0.625, 0.5811, 0.625, 0.5865, 0.625, 0.5865, 0.6188, 0.7432, 0.6187, 0.6689, 0.625, 0.6683, 0.625, 0.75, 0.6141, 0.5037, 0.6147, 0.5, 0.625, 0.5, 0.625, 0.5, 0.6183, 0.5895, 0.6141, 0.5037, 0.625, 0.5, 0.625, 0.5865, 0.6187, 0.6689, 0.6183, 0.5895, 0.625, 0.5865, 0.625, 0.6683, 0.5215, 0.7432, 0.6188, 0.7432, 0.625, 0.75, 0.5154, 0.75, 0.6147, 0.5, 0.5868, 0.4999, 0.5776, 0.5, 0.625, 0.5, 0.529, 0.5865, 0.5199, 0.6682, 0.5137, 0.6683, 0.5223, 0.5865, 0.5199, 0.6682, 0.5215, 0.7432, 0.5154, 0.75, 0.5137, 0.6683, 0.5868, 0.4999, 0.529, 0.5865, 0.5223, 0.5865, 0.5776, 0.5, 0.8558, 0.5, 0.625, 0.5, 0.625, 0.5, 0.8558, 0.5, 0.625, 0.5, 0.8558, 0.5, 0.8558, 0.5811, 0.625, 0.5811, 0.625, 0.5, 0.625, 0.5811, 0.625, 0.5812, 0.625, 0.4993, 0.625, 0.5, 0.625, 0.5, 0.625, 0.4993, 0.625, 0.5, 0.625, 0.5811, 0.625, 0.5812, 0.625, 0.5812, 0.625, 0.5811, 0.625, 0.5812, 0.625, 0.4993, 0.625, 0.4993, 0.625, 0.5812, 0.6141, 0.5037, 0.5868, 0.4999, 0.6147, 0.5, 0.5199, 0.6682, 0.529, 0.5865, 0.6183, 0.5895, 0.6187, 0.6689, 0.5215, 0.7432, 0.5199, 0.6682, 0.6187, 0.6689, 0.6188, 0.7432, 0.529, 0.5865, 0.5868, 0.4999, 0.6141, 0.5037, 0.6183, 0.5895, 0.5215, 0.7432, 0.5199, 0.6682, 0.5199, 0.6682, 0.5215, 0.7432, 0.6188, 0.7432, 0.5215, 0.7432, 0.5215, 0.7432, 0.6188, 0.7432, 0.6147, 0.5, 0.6141, 0.5037, 0.6141, 0.5037, 0.6147, 0.5, 0.529, 0.5865, 0.5868, 0.4999, 0.5868, 0.4999, 0.529, 0.5865, 0.5868, 0.4999, 0.6147, 0.5, 0.6147, 0.5, 0.5868, 0.4999, 0.625, 0.5, 0.625, 0.5, 0.625, 0.5, 0.625, 0.5, 0.625, 0.5, 0.625, 0.5, 0.625, 0.5, 0.625, 0.5, 0.625, 0.5, 0.625, 0.5, 0.625, 0.5, 0.625, 0.5, 0.625, 0.5, 0.625, 0.5, 0.625, 0.5, 0.625, 0.5, 0.625, 0.5, 0.625, 0.5, 0.625, 0.5, 0.625, 0.5, 0.625, 0.5, 0.625, 0.5, 0.625, 0.5, 0.625, 0.5, 0.625, 0.5, 0.625, 0.5, 0.625, 0.5, 0.625, 0.5, 0.625, 0.5, 0.625, 0.5, 0.625, 0.5, 0.625, 0.5, 0.625, 0.5, 0.625, 0.5, 0.625, 0.5, 0.625, 0.5, 0.625, 0.5, 0.625, 0.5, 0.625, 0.5, 0.625, 0.5, 0.625, 0.5, 0.625, 0.5, 0.625, 0.5, 0.625, 0.5, 0.375, 0.25, 0.625, 0.25, 0.625, 0.25, 0.375, 0.25, 0.875, 0.5, 0.625, 0.5, 0.625, 0.5, 0.875, 0.5, 0.625, 0.75, 0.625, 0.75, 0.625, 0.75, 0.625, 0.75, 0.625, 0.75, 0.625, 0.75, 0.625, 0.75, 0.625, 0.75, 0.625, 0.75, 0.625, 0.75, 0.625, 0.75, 0.625, 0.75, 0.625, 0.75, 0.625, 0.75, 0.625, 0.75, 0.625, 0.75, 0.625, 0.75, 0.625, 0.75, 0.625, 0.75, 0.625, 0.75, 0.625, 0.75, 0.625, 0.75, 0.625, 0.75, 0.625, 0.75, 0.625, 0.75, 0.625, 0.75, 0.625, 0.75, 0.625, 0.75, 0.625, 0.75, 0.625, 0.75, 0.625, 0.75, 0.625, 0.75, 0.625, 0.75, 0.625, 0.75, 0.625, 0.75, 0.625, 0.75, 0.625, 0.75, 0.625, 0.75, 0.625, 0.75, 0.625, 0.75, 0.625, 0.75, 0.625, 0.75, 0.625, 0.75, 0.625, 0.75, 0.625, 0.75, 0.625, 0.75, 0.625, 0.75, 0.625, 0.75, 0.625, 0.75, 0.625, 0.75, 0.625, 0.75, 0.625, 0.75, 0.625, 0.75, 0.625, 0.75, 0.625, 0.75, 0.625, 0.75, 0.625, 0.75, 0.625, 0.75, 0.625, 0.75, 0.625, 0.75, 0.625, 0.75, 0.625, 0.75, 0.625, 0.75, 0.625, 0.5, 0.8721, 0.5, 0.875, 0.5, 0.625, 0.5, 0.8721, 0.5, 0.625, 0.5, 0.625, 0.5, 0.875, 0.5, 0.625, 0.5, 0.625, 0.5, 0.625, 0.5, 0.625, 0.5, 0.625, 0.5, 0.625, 0.5, 0.625, 0.5, 0.625, 0.5, 0.625, 0.5, 0.625, 0.5, 0.625, 0.5, 0.625, 0.5, 0.1736, 4.166e-05, 0.1736, 0.9685, 4.166e-05, 0.9694, 4.171e-05, 4.171e-05, 0.1527, 1.0, 0.01572, 1.0, 4.166e-05, 0.9694, 0.1736, 0.9685, 0.625, 0.5, 0.625, 0.5, 0.625, 0.5, 0.625, 0.5, 0.625, 0.5, 0.8721, 0.5, 0.8721, 0.5, 0.625, 0.5, 0.8721, 0.5, 0.625, 0.5, 0.625, 0.5, 0.8721, 0.5, 0.8654, 0.75, 0.625, 0.75, 0.625, 0.75, 0.875, 0.75, 0.625, 0.75, 0.8654, 0.75, 0.875, 0.75, 0.625, 0.75, 0.625, 0.75, 0.625, 0.75, 0.625, 0.75, 0.625, 0.75, 0.625, 0.75, 0.625, 0.75, 0.625, 0.75, 0.625, 0.75, 0.625, 0.75, 0.625, 0.75, 0.625, 0.75, 0.625, 0.75, 0.625, 0.75, 0.625, 0.75, 0.625, 0.75, 0.625, 0.75, 0.625, 0.75, 0.625, 0.75, 0.625, 0.75, 0.625, 0.75, 0.625, 0.75, 0.8654, 0.75, 0.8654, 0.75, 0.625, 0.75, 0.625, 0.75, 0.8654, 0.75, 0.8654, 0.75, 0.625, 0.75, 0.625, 0.75, 0.625, 0.75, 0.625, 0.75, 0.625, 0.75, 0.625, 0.75, 0.625, 0.75, 0.625, 0.75, 0.625, 0.75, 0.625, 0.75, 0.625, 0.75, 0.625, 0.75, 0.625, 0.75, 0.625, 0.75, 0.625, 0.75, 0.625, 0.75, 0.625, 0.75, 0.625, 0.75, 0.8654, 0.75, 0.625, 0.75, 0.625, 0.75, 0.8654, 0.75, 0.625, 0.75, 0.625, 0.75, 0.625, 0.75, 0.625, 0.75, 0.0, 0.0, 0.0, 0.0, 0.0, 0.0, 0.0, 0.0, 0.0, 0.0, 0.0, 0.0, 0.0, 0.0, 0.0, 0.0, 0.0, 0.0, 0.0, 0.0, 0.0, 0.0, 0.0, 0.0, 0.0, 0.0, 0.0, 0.0, 0.0, 0.0, 0.0, 0.0, 0.0, 0.0, 0.0, 0.0, 0.0, 0.0, 0.0, 0.0, 0.0, 0.0, 0.0, 0.0, 0.0, 0.0, 0.0, 0.0, 0.0, 0.0, 0.0, 0.0, 0.0, 0.0, 0.0, 0.0, 0.0, 0.0, 0.0, 0.0, 0.0, 0.0, 0.0, 0.0, 0.0, 0.0, 0.0, 0.0, 0.0, 0.0, 0.0, 0.0, 0.0, 0.0, 0.0, 0.0, 0.0, 0.0, 0.0, 0.0, 0.0, 0.0, 0.0, 0.0, 0.0, 0.0, 0.0, 0.0, 0.0, 0.0, 0.0, 0.0, 0.0, 0.0, 0.0, 0.0, 0.0, 0.0, 0.0, 0.0, 0.0, 0.0, 0.0, 0.0, 0.0, 0.0, 0.0, 0.0, 0.0, 0.0, 0.0, 0.0, 0.0, 0.0, 0.0, 0.0, 0.0, 0.0, 0.0, 0.0, 0.0, 0.0, 0.0, 0.0, 0.0, 0.0, 0.0, 0.0, 0.0, 0.0, 0.0, 0.0, 0.0, 0.0, 0.0, 0.0, 0.0, 0.0, 0.0, 0.0, 0.0, 0.0, 0.0, 0.0, 0.0, 0.0, 0.0, 0.0, 0.0, 0.0, 0.0, 0.0, 0.0, 0.0, 0.0, 0.0, 0.0, 0.0, 0.0, 0.0, 0.0, 0.0, 0.0, 0.0, 0.0, 0.0, 0.0, 0.0, 0.0, 0.0, 0.0, 0.0, 0.0, 0.0, 0.0, 0.0, 0.0, 0.0, 0.0, 0.0, 0.0, 0.0, 0.0, 0.0, 0.0, 0.0, 0.0, 0.0, 0.0, 0.0, 0.0, 0.0, 0.0, 0.0, 0.0, 0.0, 0.0, 0.0, 0.0, 0.0, 0.0, 0.0, 0.0, 0.0, 0.0, 0.0, 0.0, 0.0, 0.0, 0.0, 0.0, 0.0, 0.0, 0.0, 0.0, 0.0, 0.0, 0.0, 0.0, 0.0, 0.0, 0.0, 0.0, 0.0, 0.0, 0.0, 0.0, 0.0, 0.0, 0.0, 0.0, 0.0, 0.0, 0.0, 0.0, 0.0, 0.0, 0.0, 0.0, 0.0, 0.0, 0.0, 0.0, 0.0, 0.0, 0.0, 0.0, 0.0, 0.0, 0.0, 0.0, 0.0, 0.0, 0.0, 0.0, 0.0, 0.0, 0.0, 0.0, 0.0, 0.0, 0.0, 0.0, 0.0, 0.0, 0.0, 0.0, 0.0, 0.0, 0.0, 0.0, 0.0, 0.0, 0.0, 0.0, 0.0, 0.0, 0.0, 0.0, 0.0, 0.0, 0.0, 0.0, 0.0, 0.0, 0.0, 0.0, 0.0, 0.0, 0.0, 0.0, 0.0, 0.0, 0.0, 0.0, 0.0, 0.0, 0.0, 0.0, 0.0, 0.0, 0.0, 0.0, 0.0, 0.0, 0.0, 0.0, 0.0, 0.0, 0.0, 0.0, 0.0, 0.0, 0.0, 0.0, 0.0, 0.0, 0.0, 0.0, 0.0, 0.0, 0.0, 0.0, 0.0, 0.0, 0.0, 0.0, 0.0, 0.0, 0.0, 0.0, 0.0, 0.0, 0.0, 0.0, 0.0, 0.0, 0.0, 0.0, 0.0, 0.0, 0.0, 0.0, 0.0, 0.0, 0.0, 0.0, 0.0, 0.0, 0.0, 0.0, 0.0, 0.0, 0.0, 0.0, 0.0, 0.0, 0.0, 0.0, 0.0, 0.0, 0.0, 0.0, 0.0, 0.0, 0.0, 0.0, 0.0, 0.0, 0.0, 0.0, 0.0, 0.0, 0.0, 0.0, 0.0, 0.0, 0.0, 0.0, 0.0, 0.0, 0.0, 0.0, 0.0, 0.0, 0.0, 0.0, 0.0, 0.0, 0.0, 0.0, 0.0, 0.0, 0.0, 0.0, 0.0, 0.0, 0.0, 0.0, 0.0, 0.0, 0.0, 0.0, 0.0, 0.0, 0.0, 0.0, 0.0, 0.0, 0.0, 0.0, 0.0, 0.0, 0.0, 0.0, 0.0, 0.0, 0.0, 0.0, 0.0, 0.0, 0.0, 0.0, 0.0, 0.0, 0.0, 0.0, 0.0, 0.0, 0.0, 0.0, 0.0, 0.0, 0.0, 0.0, 0.0, 0.0, 0.0, 0.0, 0.0, 0.0, 0.0, 0.0, 0.0, 0.0, 0.0, 0.0, 0.0, 0.0, 0.0, 0.0, 0.0, 0.0, 0.0, 0.0, 0.0, 0.0, 0.0, 0.0, 0.0, 0.0, 0.0, 0.0, 0.0, 0.0, 0.0, 0.0, 0.0, 0.0, 0.0, 0.0, 0.0, 0.0, 0.0, 0.0, 0.0, 0.0, 0.0, 0.0, 0.0, 0.0, 0.0, 0.0, 0.0, 0.0, 0.0, 0.0, 0.0, 0.0, 0.0, 0.0, 0.0, 0.0, 0.0, 0.0, 0.0, 0.0, 0.0, 0.0, 0.0, 0.0, 0.0, 0.0, 0.0, 0.0, 0.0, 0.0, 0.0, 0.0, 0.0, 0.0, 0.0, 0.0, 0.0, 0.0, 0.0, 0.0, 0.0, 0.0, 0.0, 0.0, 0.0, 0.0, 0.0, 0.0, 0.0, 0.0, 0.0, 0.0, 0.0, 0.0, 0.0, 0.0, 0.0, 0.0, 0.0, 0.0, 0.0, 0.0, 0.0, 0.0, 0.0, 0.0, 0.0, 0.0, 0.0, 0.0, 0.0, 0.0, 0.0, 0.0, 0.0, 0.0, 0.0, 0.0, 0.0, 0.0, 0.0, 0.0, 0.0, 0.0, 0.0, 0.0, 0.0, 0.0, 0.0, 0.0, 0.0, 0.0, 0.0, 0.0, 0.0, 0.0, 0.0, 0.0, 0.0, 0.0, 0.0, 0.0, 0.0, 0.0, 0.0, 0.0, 0.0, 0.0, 0.0, 0.0, 0.0, 0.0, 0.0, 0.0, 0.0, 0.0, 0.0, 0.0, 0.0, 0.0, 0.0, 0.0, 0.0, 0.0, 0.0, 0.0, 0.0, 0.0, 0.0, 0.0, 0.0, 0.0, 0.0, 0.0, 0.0, 0.0, 0.0, 0.0, 0.0, 0.0, 0.0, 0.0, 0.0, 0.0, 0.0, 0.0, 0.0, 0.0, 0.0, 0.0, 0.0, 0.0, 0.0, 0.0, 0.0, 0.0, 0.0, 0.0, 0.0, 0.0, 0.0, 0.0, 0.0, 0.0, 0.0, 0.0, 0.0, 0.0, 0.0, 0.0, 0.0, 0.0, 0.0, 0.0, 0.0, 0.0, 0.0, 0.0, 0.0, 0.0, 0.0, 0.0, 0.0, 0.0, 0.0, 0.0, 0.0, 0.0, 0.0, 0.0, 0.0, 0.0, 0.0, 0.0, 0.0, 0.0, 0.0, 0.0, 0.0, 0.0, 0.0, 0.0, 0.0, 0.0, 0.0, 0.0, 0.0, 0.0, 0.0, 0.0, 0.0, 0.0, 0.0, 0.0, 0.0, 0.0, 0.0, 0.0, 0.0, 0.0, 0.0, 0.0, 0.0, 0.0, 0.0, 0.0, 0.0, 0.0, 0.0, 0.0, 0.0, 0.0, 0.0, 0.0, 0.0, 0.0, 0.0, 0.0, 0.0, 0.0, 0.0, 0.0, 0.0, 0.0, 0.0, 0.0, 0.0, 0.0, 0.0, 0.0, 0.0, 0.0, 0.0, 0.0, 0.0, 0.0, 0.0, 0.0, 0.0, 0.0, 0.0, 0.0, 0.0, 0.0, 0.0, 0.0, 0.0, 0.0, 0.0, 0.0, 0.0, 0.0, 0.0, 0.0, 0.0, 0.0, 0.0, 0.0, 0.0, 0.0, 0.0, 0.0, 0.0, 0.0, 0.0, 0.0, 0.0, 0.0, 0.0, 0.0, 0.0, 0.0, 0.0, 0.0, 0.0, 0.0, 0.0, 0.0, 0.0, 0.0, 0.0, 0.0, 0.0, 0.0, 0.0, 0.0, 0.0, 0.0, 0.0, 0.0, 0.0, 0.0, 0.0, 0.0, 0.0, 0.0, 0.0, 0.0, 0.0, 0.0, 0.0, 0.0, 0.0, 0.0, 0.0, 0.0, 0.0, 0.0, 0.0, 0.0, 0.0, 0.0, 0.0, 0.0, 0.0, 0.0, 0.0, 0.0, 0.0, 0.0, 0.0, 0.0, 0.0, 0.0, 0.0, 0.0, 0.0, 0.0, 0.0, 0.0, 0.0, 0.0, 0.0, 0.0, 0.0, 0.0, 0.0, 0.0, 0.0, 0.0, 0.0, 0.0, 0.0, 0.0, 0.0, 0.0, 0.0, 0.0, 0.0, 0.0, 0.0, 0.0, 0.0, 0.0, 0.0, 0.0, 0.0, 0.0, 0.0, 0.0, 0.0, 0.0, 0.0, 0.0, 0.0, 0.0, 0.0, 0.0, 0.0, 0.0, 0.0, 0.0, 0.0, 0.0, 0.0, 0.0, 0.0, 0.0, 0.0, 0.0, 0.0, 0.0, 0.0, 0.0, 0.0, 0.0, 0.0, 0.0, 0.0, 0.0, 0.0, 0.0, 0.0, 0.0, 0.0, 0.0, 0.0, 0.0, 0.0, 0.0, 0.0, 0.0, 0.0, 0.0, 0.0, 0.0, 0.0, 0.0, 0.0, 0.0, 0.0, 0.0, 0.0, 0.0, 0.0, 0.0, 0.0, 0.0, 0.0, 0.0, 0.0, 0.0, 0.0, 0.0, 0.0, 0.0, 0.0, 0.0, 0.0, 0.0, 0.0, 0.0, 0.0, 0.0, 0.0, 0.0, 0.0, 0.0, 0.0, 0.0, 0.0, 0.0, 0.0, 0.0, 0.0, 0.0, 0.0, 0.0, 0.0, 0.0, 0.0, 0.0, 0.0, 0.0, 0.0, 0.0, 0.0, 0.0, 0.0, 0.0, 0.0, 0.0, 0.0, 0.0, 0.0, 0.0, 0.0, 0.0, 0.0, 0.0, 0.0, 0.0, 0.0, 0.0, 0.0, 0.0, 0.0, 0.0, 0.0, 0.0, 0.0, 0.0, 0.0, 0.0, 0.0, 0.0, 0.0, 0.0, 0.0, 0.0, 0.0, 0.0, 0.0, 0.0, 0.0, 0.0, 0.0, 0.0, 0.0, 0.0, 0.0, 0.0, 0.0, 0.0, 0.0, 0.0, 0.0, 0.0, 0.0, 0.0, 0.0, 0.0, 0.0, 0.0, 0.0, 0.0, 0.0, 0.0, 0.0, 0.0, 0.0, 0.0, 0.0, 0.0, 0.0, 0.0, 0.0, 0.0, 0.0, 0.0, 0.0, 0.0, 0.0, 0.0, 0.0, 0.0, 0.0, 0.0, 0.0, 0.0, 0.0, 0.0, 0.0, 0.0, 0.0, 0.0, 0.0, 0.0, 0.0, 0.0, 0.0, 0.0, 0.0, 0.0, 0.0, 0.0, 0.0, 0.0, 0.0, 0.0, 0.0, 0.0, 0.0, 0.0, 0.0, 0.0, 0.0, 0.0, 0.0, 0.0, 0.0, 0.0, 0.0, 0.0, 0.0, 0.0, 0.0, 0.0, 0.0, 0.0, 0.0, 0.0, 0.0, 0.0, 0.0, 0.0, 0.0, 0.0, 0.0, 0.0, 0.0, 0.0, 0.0, 0.0, 0.0, 0.0, 0.0, 0.0, 0.0, 0.0, 0.0, 0.0, 0.0, 0.0, 0.0, 0.0, 0.0, 0.0, 0.0, 0.0, 0.0, 0.0, 0.0, 0.0, 0.0, 0.0, 0.0, 0.0, 0.0, 0.0, 0.0, 0.0, 0.0, 0.0, 0.0, 0.0, 0.0, 0.0, 0.0, 0.0, 0.0, 0.0, 0.0, 0.0, 0.0, 0.0, 0.0, 0.0, 0.0, 0.0, 0.0, 0.0, 0.0, 0.0, 0.0, 0.0, 0.0, 0.0, 0.0, 0.0, 0.0, 0.0, 0.0, 0.0, 0.0, 0.0, 0.0, 0.0, 0.0, 0.0, 0.0, 0.0, 0.0, 0.0, 0.0, 0.0, 0.0, 0.0, 0.0, 0.0, 0.0, 0.0, 0.0, 0.0, 0.0, 0.0, 0.0, 0.0, 0.0, 0.0, 0.0, 0.0, 0.0, 0.0, 0.0, 0.0, 0.0, 0.0, 0.0, 0.0, 0.0, 0.0, 0.0, 0.0, 0.0, 0.0, 0.0, 0.0, 0.0, 0.0, 0.0, 0.0, 0.0, 0.0, 0.0, 0.0, 0.0, 0.0, 0.0, 0.0, 0.0, 0.0, 0.0, 0.0, 0.0, 0.0, 0.0, 0.0, 0.0, 0.0, 0.0, 0.0, 0.0, 0.0, 0.0, 0.0, 0.0, 0.0, 0.0, 0.0, 0.0, 0.0, 0.0, 0.0, 0.0, 0.0, 0.0, 0.0, 0.0, 0.0, 0.0, 0.0, 0.0, 0.0, 0.0, 0.0, 0.0, 0.0, 0.0, 0.0, 0.0, 0.0, 0.0, 0.0, 0.0, 0.0, 0.0, 0.0, 0.0, 0.0, 0.0, 0.0, 0.0, 0.0, 0.0, 0.0, 0.0, 0.0, 0.0, 0.0, 0.0, 0.0, 0.0, 0.0, 0.0, 0.0, 0.0, 0.0, 0.0, 0.0, 0.0, 0.0, 0.0, 0.0, 0.0, 0.0, 0.0, 0.0, 0.0, 0.0, 0.0, 0.0, 0.0, 0.0, 0.0, 0.0, 0.0, 0.0, 0.0, 0.0, 0.0, 0.0, 0.0, 0.0, 0.0, 0.0, 0.0, 0.0, 0.0, 0.0, 0.0, 0.0, 0.0, 0.0, 0.0, 0.0, 0.0, 0.0, 0.0, 0.0, 0.0, 0.0, 0.0, 0.0, 0.0, 0.0, 0.0, 0.0, 0.0, 0.0, 0.0, 0.0, 0.0, 0.0, 0.0, 0.0, 0.0, 0.0, 0.0, 0.0, 0.0, 0.0, 0.0, 0.0, 0.0, 0.0, 0.0, 0.0, 0.0, 0.0, 0.0, 0.0, 0.0, 0.0, 0.0, 0.0, 0.0, 0.0, 0.0, 0.0, 0.0, 0.0, 0.0, 0.0, 0.0, 0.0, 0.0, 0.0, 0.0, 0.0, 0.0, 0.0, 0.0, 0.0, 0.0, 0.0, 0.0, 0.0, 0.0, 0.0, 0.0, 0.0, 0.0, 0.0, 0.0, 0.0, 0.0, 0.0, 0.0, 0.0, 0.0, 0.0, 0.0, 0.0, 0.0, 0.0, 0.0, 0.0, 0.0, 0.0, 0.0, 0.0, 0.0, 0.0, 0.0, 0.0, 0.0, 0.0, 0.0, 0.0, 0.0, 0.0, 0.0, 0.0, 0.0, 0.0, 0.0, 0.0, 0.0, 0.0, 0.0, 0.0, 0.0, 0.0, 0.0, 0.0, 0.0, 0.0, 0.0, 0.0, 0.0, 0.0, 0.0, 0.0, 0.0, 0.0, 0.0, 0.0, 0.0, 0.0, 0.0, 0.0, 0.0, 0.0, 0.0, 0.0, 0.0, 0.0, 0.0, 0.0, 0.0, 0.0, 0.0, 0.0, 0.0, 0.0, 0.0, 0.0, 0.0, 0.0, 0.0, 0.0, 0.0, 0.0, 0.0, 0.0, 0.0, 0.0, 0.0, 0.0, 0.0, 0.0, 0.0, 0.0, 0.0, 0.0, 0.0, 0.0, 0.0, 0.0, 0.0, 0.0, 0.0, 0.0, 0.0, 0.0, 0.0, 0.0, 0.0, 0.0, 0.0, 0.0, 0.0, 0.0, 0.0, 0.0, 0.0, 0.0, 0.0, 0.0, 0.0, 0.0, 0.0, 0.0, 0.0, 0.0, 0.0, 0.0, 0.0, 0.0, 0.0, 0.0, 0.0, 0.0, 0.0, 0.0, 0.0, 0.0, 0.0, 0.0, 0.0, 0.0, 0.0, 0.0, 0.0, 0.0, 0.0, 0.0, 0.0, 0.0, 0.0, 0.0, 0.0, 0.0, 0.0, 0.0, 0.0, 0.0, 0.0, 0.0, 0.0, 0.0, 0.0, 0.0, 0.0, 0.0, 0.0, 0.0, 0.0, 0.0, 0.0, 0.0, 0.0, 0.0, 0.0, 0.0, 0.0, 0.0, 0.0, 0.0, 0.0, 0.0, 0.0, 0.0, 0.0, 0.0, 0.0, 0.0, 0.0, 0.0, 0.0, 0.0, 0.0, 0.0, 0.0, 0.0, 0.0, 0.0, 0.0, 0.0, 0.0, 0.0, 0.0, 0.0, 0.0, 0.0, 0.0, 0.0, 0.0, 0.0, 0.0, 0.0, 0.0, 0.0, 0.0, 0.0, 0.0, 0.0, 0.0, 0.0, 0.0, 0.0, 0.0, 0.0, 0.0, 0.0, 0.0, 0.0, 0.0, 0.0, 0.0, 0.0, 0.0, 0.0, 0.0, 0.0, 0.0, 0.0, 0.0, 0.0, 0.0, 0.0, 0.0, 0.0, 0.0, 0.0, 0.0, 0.0, 0.0, 0.0, 0.0, 0.0, 0.0, 0.0, 0.0, 0.0, 0.0, 0.0, 0.0, 0.0, 0.0, 0.0, 0.0, 0.0, 0.0, 0.0, 0.0, 0.0, 0.0, 0.0, 0.0, 0.0, 0.0, 0.0, 0.0, 0.0, 0.0, 0.0, 0.0, 0.0, 0.0, 0.0, 0.0, 0.0, 0.0, 0.0, 0.0, 0.0, 0.0, 0.0, 0.0, 0.0, 0.0, 0.0, 0.0, 0.0, 0.0, 0.0, 0.0, 0.0, 0.0, 0.0, 0.0, 0.0, 0.0, 0.0, 0.0, 0.0, 0.0, 0.0, 0.0, 0.0, 0.0, 0.0, 0.0, 0.0, 0.0, 0.0, 0.0, 0.0, 0.0, 0.0, 0.0, 0.0, 0.0, 0.0, 0.0, 0.0, 0.0, 0.0, 0.0, 0.0, 0.0, 0.0, 0.0, 0.0, 0.0, 0.0, 0.0, 0.0, 0.0, 0.0, 0.0, 0.0, 0.0, 0.0, 0.0, 0.0, 0.0, 0.0, 0.0, 0.0, 0.0, 0.0, 0.0, 0.0, 0.0, 0.0, 0.0, 0.0, 0.0, 0.0, 0.0, 0.0, 0.0, 0.0, 0.0, 0.0, 0.0, 0.0, 0.0, 0.0, 0.0, 0.0, 0.0, 0.0, 0.0, 0.0, 0.0, 0.0, 0.0, 0.0, 0.0, 0.0, 0.0, 0.0, 0.0, 0.0, 0.0, 0.0, 0.0, 0.0, 0.0, 0.0, 0.0, 0.0, 0.0, 0.0, 0.0, 0.0, 0.0, 0.0, 0.0, 0.0, 0.0, 0.0, 0.0, 0.0, 0.0, 0.0, 0.0, 0.0, 0.0, 0.0, 0.0, 0.0, 0.0, 0.0, 0.0, 0.0, 0.0, 0.0, 0.0, 0.0, 0.0, 0.0, 0.0, 0.0, 0.0, 0.0, 0.0, 0.0, 0.0, 0.0, 0.0, 0.0, 0.0, 0.0, 0.0, 0.0, 0.0, 0.0, 0.0, 0.0, 0.0, 0.0, 0.0, 0.0, 0.0, 0.0, 0.0, 0.0, 0.0, 0.0, 0.0, 0.0, 0.0, 0.0, 0.0, 0.0, 0.0, 0.0, 0.0, 0.0, 0.0, 0.0, 0.0, 0.0, 0.0, 0.0, 0.0, 0.0, 0.0, 0.0, 0.0, 0.0, 0.0, 0.0, 0.0, 0.0, 0.0, 0.0, 0.0, 0.0, 0.0, 0.0, 0.0, 0.0, 0.0, 0.0, 0.0, 0.0, 0.0, 0.0, 0.0, 0.0, 0.0, 0.0, 0.0, 0.0, 0.0, 0.0, 0.0, 0.0, 0.0, 0.0, 0.0, 0.0, 0.0, 0.0, 0.0, 0.0, 0.0, 0.0, 0.0, 0.0, 0.0, 0.0, 0.0, 0.0, 0.0, 0.0, 0.0, 0.0, 0.0, 0.0, 0.0, 0.0, 0.0, 0.0, 0.0, 0.0, 0.0, 0.0, 0.0, 0.0, 0.0, 0.0, 0.0, 0.0, 0.0, 0.0, 0.0, 0.6183, 0.5895, 0.6187, 0.6689, 0.6187, 0.6689, 0.6183, 0.5895, 0.5199, 0.6682, 0.529, 0.5865, 0.529, 0.5865, 0.5199, 0.6682, 0.529, 0.5865, 0.529, 0.5865, 0.529, 0.5865, 0.529, 0.5865, 0.6183, 0.5895, 0.6187, 0.6689, 0.6187, 0.6689, 0.6183, 0.5895, 0.5199, 0.6682, 0.5199, 0.6682, 0.5199, 0.6682, 0.5199, 0.6682, 0.6187, 0.6689, 0.6183, 0.5895, 0.6183, 0.5895, 0.6187, 0.6689, 0.5199, 0.6682, 0.529, 0.5865, 0.529, 0.5865, 0.5199, 0.6682, 0.6187, 0.6689, 0.6187, 0.6689, 0.6187, 0.6689, 0.6187, 0.6689, 0.375, 0.0, 0.625, 0.0, 0.625, 0.25, 0.375, 0.25, 0.375, 0.375, 0.625, 0.375, 0.625, 0.375, 0.375, 0.375, 0.375, 0.5, 0.625, 0.5, 0.625, 0.75, 0.375, 0.75, 0.375, 0.875, 0.625, 0.875, 0.625, 1.0, 0.375, 1.0, 0.25, 0.5, 0.375, 0.5, 0.375, 0.75, 0.25, 0.75, 0.75, 0.5, 0.875, 0.5, 0.875, 0.75, 0.75, 0.75, 0.625, 0.5, 0.75, 0.5, 0.75, 0.75, 0.625, 0.75, 0.125, 0.5, 0.25, 0.5, 0.25, 0.75, 0.125, 0.75, 0.375, 0.75, 0.625, 0.75, 0.625, 0.875, 0.375, 0.875, 0.375, 0.25, 0.625, 0.25, 0.625, 0.375, 0.375, 0.375, 0.375, 0.375, 0.625, 0.375, 0.625, 0.5, 0.375, 0.5, 0.625, 0.5, 0.375, 0.5, 0.375, 0.5, 0.625, 0.5, 0.75, 0.5, 0.625, 0.5, 0.625, 0.5, 0.75, 0.5, 0.375, 0.5, 0.25, 0.5, 0.25, 0.5, 0.375, 0.5, 1.0, 0.0, 1.0, 1.0, 1.0, 1.0, 1.0, 0.0, 0.0, 1.0, 0.0, 0.0, 0.0, 0.0, 0.0, 1.0, 1.0, 1.0, 0.0, 1.0, 0.0, 1.0, 1.0, 1.0, 0.0, 0.0, 1.0, 0.0, 1.0, 0.0, 0.0, 0.0, 1.0, 1.0, 0.0, 1.0, 0.0, 1.0, 1.0, 1.0, 0.0, 0.0, 0.0, 1.0, 1.0, 1.0, 1.0, 0.0, 1.0, 1.0, 0.0, 1.0, 0.0, 1.0, 1.0, 1.0, 0.0, 0.0, 1.0, 0.0, 1.0, 0.0, 0.0, 0.0, 1.0, 0.0, 1.0, 1.0, 1.0, 1.0, 1.0, 0.0, 0.0, 1.0, 0.0, 0.0, 0.0, 0.0, 0.0, 1.0, 0.0, 0.0, 1.0, 0.0, 1.0, 1.0, 0.0, 1.0, 0.9159, 0.0, 0.9159, 0.0, 0.9159, 0.0, 0.9159, 0.0, 1.0, 0.0, 1.0, 1.0, 1.0, 1.0, 1.0, 0.0, 0.0, 1.0, 0.0, 0.0, 0.0, 0.0, 0.0, 1.0, 0.9159, 0.0, 0.08411, 0.0, 0.0, 0.0, 1.0, 0.0, 0.08411, 0.0, 0.9159, 0.0, 1.0, 0.0, 0.0, 0.0, 0.9159, 0.0, 0.9159, 0.0, 1.0, 0.0, 1.0, 0.0, 0.08411, 0.0, 0.08411, 0.0, 0.0, 0.0, 0.0, 0.0, 0.08411, 0.0, 0.9159, 0.0, 0.9159, 0.0, 0.08411, 0.0, 0.08411, 0.0, 0.9159, 0.0, 0.9159, 0.0, 0.08411, 0.0, 0.08411, 0.0, 0.08411, 0.0, 0.08411, 0.0, 0.08411, 0.0, 0.9159, 0.0, 0.08411, 0.0, 0.08411, 0.0, 0.9159, 0.0])
me_cube_001.materials.append(mat_material_001)
me_cube_001.materials.append(mat_material_002)
me_cube_001.materials.append(mat_material_003)
me_cube_001.materials.append(mat_material_004)
me_cube_001.materials.append(mat_material_005)
me_cube_001.materials.append(mat_material_006)
me_cube_001.materials.append(mat_material_007)
me_cube_001.materials.append(mat_material_008)
me_cube_001.materials.append(mat_material_009)
me_cube_001.materials.append(mat_material_011)
me_cube_001.materials.append(mat_material_012)
me_cube_001.use_remesh_fix_poles = True
me_cube_001.use_remesh_preserve_attributes = False
me_cube_001.use_mirror_vertex_groups = False
me_cube_001.update()
me_plane = bpy.data.meshes.new('Plane')
me_plane.from_pydata([(-1.0, -0.25, -0.028), (1.0, -0.25, -0.028), (-1.0, 0.25, -0.028), (1.0, 0.25, -0.028), (-1.0, 0.25, 0.027), (-1.0, -0.25, 0.027), (1.0, -0.25, 0.027), (1.0, 0.25, 0.027)], [], [(0, 2, 3, 1), (5, 6, 7, 4), (1, 3, 7, 6), (2, 0, 5, 4), (3, 2, 4, 7), (0, 1, 6, 5)])
_uv = me_plane.uv_layers.new(name='UVMap')
_uv.uv.foreach_set('vector', [0.0, 0.0, 0.0, 1.0, 1.0, 1.0, 1.0, 0.0, 0.0, 0.0, 1.0, 0.0, 1.0, 1.0, 0.0, 1.0, 0.2702, 0.8614, 0.2884, 0.8629, 0.2907, 0.8668, 0.2683, 0.8661, 0.2888, 0.7545, 0.2705, 0.753, 0.2683, 0.749, 0.2907, 0.7498, 0.2884, 0.8629, 0.2888, 0.7545, 0.2907, 0.7498, 0.2907, 0.8668, 0.2705, 0.753, 0.2702, 0.8614, 0.2683, 0.8661, 0.2683, 0.749])
me_plane.materials.append(mat_material_010)
me_plane.use_remesh_fix_poles = True
me_plane.use_remesh_preserve_attributes = False
me_plane.use_mirror_vertex_groups = False
me_plane.update()

# ---- objects
ob_empty = bpy.data.objects.new('Empty', None)
ob_cube = bpy.data.objects.new('Cube', me_cube_001)
ob_plane = bpy.data.objects.new('Plane', me_plane)
ob_light = bpy.data.objects.new('Light', light_light)
ob_camera = bpy.data.objects.new('Camera', cam_camera)

# ---- transforms, parenting, visibility, modifiers, constraints
ob_empty.location = (0.0, 0.456, 2.369)
ob_empty.rotation_euler = (1.571, -0.0, 1.571)
ob_empty.scale = (1.8, 1.8, 1.8)
ob_empty.empty_display_type = 'IMAGE'
ob_empty.empty_display_size = 5.0
ob_empty.lineart.crease_threshold = 0.0
ob_cube.location = (0.0, 0.0, 0.0)
ob_cube.lineart.crease_threshold = 0.0
_m = ob_cube.modifiers.new('Mirror', 'MIRROR')
ob_plane.location = (0.0, 4.3, 1.5)
ob_plane.rotation_euler = (-1.222, -0.0, 0.0)
ob_plane.lineart.crease_threshold = 0.0
ob_light.location = (4.076, 1.005, 5.904)
ob_light.rotation_euler = (0.6503, 0.05522, 1.866)
ob_light.lock_rotations_4d = False
ob_light.empty_display_type = 'ARROWS'
ob_light.color = (0.0, 0.0, 0.0, 0.0)
ob_light.lineart.crease_threshold = 0.0
ob_camera.location = (7.359, -6.926, 4.958)
ob_camera.rotation_euler = (1.109, 0.0, 0.8149)
ob_camera.lock_rotations_4d = False
ob_camera.empty_display_type = 'ARROWS'
ob_camera.color = (0.0, 0.0, 0.0, 0.0)
ob_camera.display_type = 'WIRE'
ob_camera.lineart.crease_threshold = 0.0

# ---- collection membership
scene.collection.objects.link(ob_empty)
scene.collection.objects.link(ob_cube)
scene.collection.objects.link(ob_plane)
col_collection.objects.link(ob_light)
col_collection.objects.link(ob_camera)

# ---- scene / render settings (as saved in the file)
scene.camera = ob_camera
scene.frame_start = 1; scene.frame_end = 250; scene.frame_set(41)
scene.render.engine = 'BLENDER_EEVEE_NEXT'
scene.cycles.use_denoising = False
scene.cycles.samples = 128
scene.cycles.sampling_pattern = 'TABULATED_SOBOL'
scene.cycles.use_adaptive_sampling = False
scene.cycles.use_light_tree = False
scene.eevee.use_gtao = True
scene.eevee.use_raytracing = True
scene.view_settings.view_transform = 'Filmic'
bpy.context.view_layer.update()
